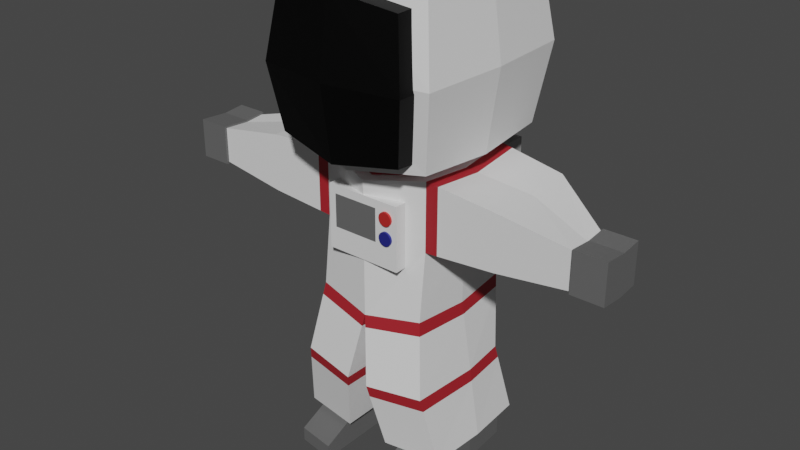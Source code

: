 # Source: astronauts.blend  (saved by Blender 3.0.42; exported with 4.5.12 LTS)
import bpy
from mathutils import Matrix  # noqa: F401  (used for matrix-valued properties, if any)

bpy.ops.wm.read_factory_settings(use_empty=True)
scene = bpy.context.scene
scene.name = 'Scene'

# ---- collections
col_collection = bpy.data.collections.new('Collection'); scene.collection.children.link(col_collection)

# ---- materials (node trees are filled in below, after node groups)
mat_white = bpy.data.materials.new('White')
mat_white.use_transparent_shadow = False
mat_black = bpy.data.materials.new('Black')
mat_black.use_transparent_shadow = False
mat_red_dark = bpy.data.materials.new('Red_dark')
mat_red_dark.use_transparent_shadow = False
mat_red = bpy.data.materials.new('Red')
mat_red.use_transparent_shadow = False
mat_blue = bpy.data.materials.new('Blue')
mat_blue.use_transparent_shadow = False
mat_grey = bpy.data.materials.new('Grey')
mat_grey.use_transparent_shadow = False
mat_metal = bpy.data.materials.new('Metal')
mat_metal.use_transparent_shadow = False

# ---- material node trees
mat_white.use_nodes = True; mat_white.node_tree.nodes.clear()
_N = mat_white.node_tree.nodes; _L = mat_white.node_tree.links
n0 = _N.new('ShaderNodeBsdfPrincipled'); n0.name = 'Principled BSDF'; n0.location = (10, 300)
n0.distribution = 'GGX'
n0.subsurface_method = 'RANDOM_WALK_SKIN'
n0.inputs[3].default_value = 1.45
n0.inputs[27].default_value = (0.0, 0.0, 0.0, 1.0)
n0.inputs[28].default_value = 1.0
n1 = _N.new('ShaderNodeOutputMaterial'); n1.name = 'Material Output'; n1.location = (300, 300)
_L.new(n0.outputs[0], n1.inputs[0])
n1.is_active_output = True
mat_black.use_nodes = True; mat_black.node_tree.nodes.clear()
_N = mat_black.node_tree.nodes; _L = mat_black.node_tree.links
n0 = _N.new('ShaderNodeBsdfPrincipled'); n0.name = 'Principled BSDF'; n0.location = (10, 300)
n0.distribution = 'GGX'
n0.subsurface_method = 'RANDOM_WALK_SKIN'
n0.inputs[0].default_value = (0.004242, 0.004242, 0.004242, 1.0)
n0.inputs[1].default_value = 0.8
n0.inputs[3].default_value = 1.45
n0.inputs[27].default_value = (0.0, 0.0, 0.0, 1.0)
n0.inputs[28].default_value = 1.0
n1 = _N.new('ShaderNodeOutputMaterial'); n1.name = 'Material Output'; n1.location = (300, 300)
_L.new(n0.outputs[0], n1.inputs[0])
n1.is_active_output = True
mat_red_dark.use_nodes = True; mat_red_dark.node_tree.nodes.clear()
_N = mat_red_dark.node_tree.nodes; _L = mat_red_dark.node_tree.links
n0 = _N.new('ShaderNodeBsdfPrincipled'); n0.name = 'Principled BSDF'; n0.location = (10, 300)
n0.distribution = 'GGX'
n0.subsurface_method = 'RANDOM_WALK_SKIN'
n0.inputs[0].default_value = (0.3757, 0.01671, 0.02445, 1.0)
n0.inputs[3].default_value = 1.45
n0.inputs[27].default_value = (0.0, 0.0, 0.0, 1.0)
n0.inputs[28].default_value = 1.0
n1 = _N.new('ShaderNodeOutputMaterial'); n1.name = 'Material Output'; n1.location = (300, 300)
_L.new(n0.outputs[0], n1.inputs[0])
n1.is_active_output = True
mat_red.use_nodes = True; mat_red.node_tree.nodes.clear()
_N = mat_red.node_tree.nodes; _L = mat_red.node_tree.links
n0 = _N.new('ShaderNodeBsdfPrincipled'); n0.name = 'Principled BSDF'; n0.location = (10, 300)
n0.distribution = 'GGX'
n0.subsurface_method = 'RANDOM_WALK_SKIN'
n0.inputs[0].default_value = (0.8, 0.04285, 0.03879, 1.0)
n0.inputs[1].default_value = 0.5
n0.inputs[3].default_value = 1.45
n0.inputs[27].default_value = (0.0, 0.0, 0.0, 1.0)
n0.inputs[28].default_value = 1.0
n1 = _N.new('ShaderNodeOutputMaterial'); n1.name = 'Material Output'; n1.location = (300, 300)
_L.new(n0.outputs[0], n1.inputs[0])
n1.is_active_output = True
mat_blue.use_nodes = True; mat_blue.node_tree.nodes.clear()
_N = mat_blue.node_tree.nodes; _L = mat_blue.node_tree.links
n0 = _N.new('ShaderNodeBsdfPrincipled'); n0.name = 'Principled BSDF'; n0.location = (10, 300)
n0.distribution = 'GGX'
n0.subsurface_method = 'RANDOM_WALK_SKIN'
n0.inputs[0].default_value = (0.03181, 0.03882, 0.3424, 1.0)
n0.inputs[1].default_value = 0.5
n0.inputs[3].default_value = 1.45
n0.inputs[27].default_value = (0.0, 0.0, 0.0, 1.0)
n0.inputs[28].default_value = 1.0
n1 = _N.new('ShaderNodeOutputMaterial'); n1.name = 'Material Output'; n1.location = (300, 300)
_L.new(n0.outputs[0], n1.inputs[0])
n1.is_active_output = True
mat_grey.use_nodes = True; mat_grey.node_tree.nodes.clear()
_N = mat_grey.node_tree.nodes; _L = mat_grey.node_tree.links
n0 = _N.new('ShaderNodeBsdfPrincipled'); n0.name = 'Principled BSDF'; n0.location = (10, 300)
n0.distribution = 'GGX'
n0.subsurface_method = 'RANDOM_WALK_SKIN'
n0.inputs[0].default_value = (0.1237, 0.1237, 0.1237, 1.0)
n0.inputs[3].default_value = 1.45
n0.inputs[27].default_value = (0.0, 0.0, 0.0, 1.0)
n0.inputs[28].default_value = 1.0
n1 = _N.new('ShaderNodeOutputMaterial'); n1.name = 'Material Output'; n1.location = (300, 300)
_L.new(n0.outputs[0], n1.inputs[0])
n1.is_active_output = True
mat_metal.use_nodes = True; mat_metal.node_tree.nodes.clear()
_N = mat_metal.node_tree.nodes; _L = mat_metal.node_tree.links
n0 = _N.new('ShaderNodeBsdfPrincipled'); n0.name = 'Principled BSDF'; n0.location = (10, 300)
n0.distribution = 'GGX'
n0.subsurface_method = 'RANDOM_WALK_SKIN'
n0.inputs[0].default_value = (0.3264, 0.3264, 0.3264, 1.0)
n0.inputs[3].default_value = 1.45
n0.inputs[27].default_value = (0.0, 0.0, 0.0, 1.0)
n0.inputs[28].default_value = 1.0
n1 = _N.new('ShaderNodeOutputMaterial'); n1.name = 'Material Output'; n1.location = (300, 300)
_L.new(n0.outputs[0], n1.inputs[0])
n1.is_active_output = True

# ---- world
world_world = bpy.data.worlds.new('World'); scene.world = world_world
world_world.use_nodes = True; world_world.node_tree.nodes.clear()
_N = world_world.node_tree.nodes; _L = world_world.node_tree.links
n0 = _N.new('ShaderNodeOutputWorld'); n0.name = 'World Output'; n0.location = (300, 300)
n1 = _N.new('ShaderNodeBackground'); n1.name = 'Background'; n1.location = (10, 300)
n1.inputs[0].default_value = (0.05088, 0.05088, 0.05088, 1.0)
_L.new(n1.outputs[0], n0.inputs[0])
n0.is_active_output = True
world_world.color = (0.05088, 0.05088, 0.05088)
world_world.use_sun_shadow = False
world_world.sun_shadow_jitter_overblur = 0.0

# ---- meshes
me_cube = bpy.data.meshes.new('Cube')
me_cube.from_pydata([(-1.0, -1.0, 5.369), (-1.0, -1.0, 7.369), (-1.0, 1.0, 5.369), (-1.0, 1.0, 7.369), (1.0, -1.0, 5.369), (1.0, -1.0, 7.369), (1.0, 1.0, 5.369), (1.0, 1.0, 7.369), (0.0, 1.157, 5.212), (0.0, 1.157, 7.526), (0.0, -1.157, 5.212), (0.0, -1.157, 7.526), (-1.145, -1.145, 6.369), (-1.145, 1.145, 6.369), (1.145, 1.145, 6.369), (1.145, -1.145, 6.369), (0.0, -1.324, 6.369), (0.0, 1.324, 6.369), (-1.059, 0.0, 5.31), (-1.059, 0.0, 7.428), (1.059, 0.0, 5.31), (1.059, 0.0, 7.428), (0.0, 0.0, 7.594), (0.0, 0.0, 5.144), (1.212, 0.0, 6.369), (-1.212, 0.0, 6.369), (-1.199, -0.6908, 5.228), (-1.199, -0.6908, 7.626), (-1.199, 1.708, 5.228), (-1.199, 1.708, 7.626), (1.199, -0.6908, 5.228), (1.199, -0.6908, 7.626), (1.199, 1.708, 5.228), (1.199, 1.708, 7.626), (0.0, 1.896, 5.04), (0.0, 1.896, 7.814), (0.0, -0.8787, 5.04), (0.0, -0.8787, 7.814), (-1.373, -0.8642, 6.427), (-1.373, 1.881, 6.427), (1.373, 1.881, 6.427), (1.373, -0.8642, 6.427), (0.0, -1.079, 6.427), (0.0, 2.096, 6.427), (-1.27, 0.5084, 5.157), (-1.27, 0.5084, 7.697), (1.27, 0.5084, 5.157), (1.27, 0.5084, 7.697), (0.0, 0.5084, 7.896), (0.0, 0.5084, 4.958), (1.454, 0.5084, 6.427), (-1.454, 0.5084, 6.427), (1.174, 0.5084, 0.5244), (-0.9503, 0.5084, 4.869), (-0.8955, -0.2849, 4.926), (0.0, 1.57, 4.776), (-0.8955, 1.429, 4.926), (0.9503, 0.5084, 4.869), (0.8955, 1.429, 4.926), (0.0, -0.553, 4.776), (0.8955, -0.3019, 4.926), (-0.9503, 0.5084, 2.732), (-0.8955, -0.4118, 2.788), (0.0, 1.57, 2.639), (-0.8955, 1.429, 2.788), (0.9503, 0.5084, 2.732), (0.8955, 1.429, 2.788), (0.0, -0.553, 2.639), (0.8955, -0.4118, 2.788), (0.0, 0.5084, 2.585), (1.126, 1.305, 0.5244), (0.5105, -0.3851, 0.5244), (1.126, -0.2881, 0.5244), (0.5105, 1.402, 0.5244), (0.5105, 0.5084, 0.5244), (-1.155, 0.5084, 0.5244), (-1.108, -0.2881, 0.5244), (-0.4923, 1.402, 0.5244), (-1.108, 1.305, 0.5244), (-0.4923, -0.3851, 0.5244), (-0.4923, 0.5084, 0.5244), (0.0, 1.57, 3.708), (0.8955, 1.429, 3.857), (0.9503, 0.5084, 3.8), (0.8955, -0.3019, 3.857), (-0.9503, 0.5084, 3.8), (-0.8955, -0.2849, 3.857), (-0.8955, 1.429, 3.857), (0.0, -0.553, 3.708), (3.181, 0.04993, 4.655), (3.181, 0.3527, 4.685), (3.181, -0.3019, 4.685), (3.181, 0.04993, 4.083), (3.181, 0.3527, 4.113), (3.181, -0.3019, 4.113), (-3.016, 0.1417, 4.633), (-3.016, -0.2849, 4.663), (-3.016, 0.4547, 4.663), (-3.016, -0.2849, 4.102), (-3.016, 0.1417, 4.072), (-3.016, 0.4547, 4.102), (-1.95, -0.2849, 4.842), (-1.95, -0.2849, 3.936), (-1.95, 0.9688, 3.936), (-1.95, 0.9688, 4.842), (-1.996, 0.5084, 3.888), (-1.996, 0.5084, 4.793), (2.023, -0.3019, 4.823), (2.067, 0.5084, 4.777), (2.023, 1.258, 4.823), (2.023, 1.258, 3.953), (2.067, 0.5084, 3.907), (2.023, -0.3019, 3.953), (-0.7267, 1.377, 2.98), (-0.7267, 1.377, 4.731), (-0.5635, 2.188, 3.143), (-0.5635, 2.188, 4.568), (0.7267, 1.377, 2.98), (0.7267, 1.377, 4.731), (0.5635, 2.188, 3.143), (0.5635, 2.188, 4.568), (-1.125, 0.5084, 1.628), (-1.07, -0.6168, 1.656), (-0.1744, 0.5084, 1.555), (-0.1744, 1.365, 1.582), (-1.07, 1.224, 1.656), (-0.1744, -0.7579, 1.582), (1.134, 0.5084, 1.628), (1.079, 1.224, 1.656), (0.1835, 1.365, 1.582), (0.1835, 0.5084, 1.555), (0.1835, -0.7579, 1.582), (1.079, -0.6168, 1.656), (0.5876, 2.116, 4.437), (0.5876, 2.116, 5.638), (0.5954, 2.115, 4.437), (0.5954, 2.115, 5.638), (0.6029, 2.113, 4.437), (0.6029, 2.113, 5.638), (0.6098, 2.109, 4.437), (0.6098, 2.109, 5.638), (0.6158, 2.105, 4.437), (0.6158, 2.105, 5.638), (0.6208, 2.098, 4.437), (0.6208, 2.098, 5.638), (0.6245, 2.092, 4.437), (0.6245, 2.092, 5.638), (0.6268, 2.084, 4.437), (0.6268, 2.084, 5.638), (0.6276, 2.076, 4.437), (0.6276, 2.076, 5.638), (0.6268, 2.068, 4.437), (0.6268, 2.068, 5.638), (0.6245, 2.061, 4.437), (0.6245, 2.061, 5.638), (0.6208, 2.054, 4.437), (0.6208, 2.054, 5.638), (0.6158, 2.048, 4.437), (0.6158, 2.048, 5.638), (0.6098, 2.043, 4.437), (0.6098, 2.043, 5.638), (0.6029, 2.039, 4.437), (0.6029, 2.039, 5.638), (0.5954, 2.037, 4.437), (0.5954, 2.037, 5.638), (0.5876, 2.036, 4.437), (0.5876, 2.036, 5.638), (0.5798, 2.037, 4.437), (0.5798, 2.037, 5.638), (0.5722, 2.039, 4.437), (0.5722, 2.039, 5.638), (0.5653, 2.043, 4.437), (0.5653, 2.043, 5.638), (0.5593, 2.048, 4.437), (0.5593, 2.048, 5.638), (0.5543, 2.054, 4.437), (0.5543, 2.054, 5.638), (0.5506, 2.061, 4.437), (0.5506, 2.061, 5.638), (0.5483, 2.068, 4.437), (0.5483, 2.068, 5.638), (0.5476, 2.076, 4.437), (0.5476, 2.076, 5.638), (0.5483, 2.084, 4.437), (0.5483, 2.084, 5.638), (0.5506, 2.092, 4.437), (0.5506, 2.092, 5.638), (0.5543, 2.098, 4.437), (0.5543, 2.098, 5.638), (0.5593, 2.105, 4.437), (0.5593, 2.105, 5.638), (0.5653, 2.109, 4.437), (0.5653, 2.109, 5.638), (0.5722, 2.113, 4.437), (0.5722, 2.113, 5.638), (0.5798, 2.115, 4.437), (0.5798, 2.115, 5.638), (0.4315, 2.116, 4.437), (0.4315, 2.116, 5.419), (0.4393, 2.115, 4.437), (0.4393, 2.115, 5.419), (0.4468, 2.113, 4.437), (0.4468, 2.113, 5.419), (0.4537, 2.109, 4.437), (0.4537, 2.109, 5.419), (0.4598, 2.105, 4.437), (0.4598, 2.105, 5.419), (0.4647, 2.098, 4.437), (0.4647, 2.098, 5.419), (0.4684, 2.092, 4.437), (0.4684, 2.092, 5.419), (0.4707, 2.084, 4.437), (0.4707, 2.084, 5.419), (0.4715, 2.076, 4.437), (0.4715, 2.076, 5.419), (0.4707, 2.068, 4.437), (0.4707, 2.068, 5.419), (0.4684, 2.061, 4.437), (0.4684, 2.061, 5.419), (0.4647, 2.054, 4.437), (0.4647, 2.054, 5.419), (0.4598, 2.048, 4.437), (0.4598, 2.048, 5.419), (0.4537, 2.043, 4.437), (0.4537, 2.043, 5.419), (0.4468, 2.039, 4.437), (0.4468, 2.039, 5.419), (0.4393, 2.037, 4.437), (0.4393, 2.037, 5.419), (0.4315, 2.036, 4.437), (0.4315, 2.036, 5.419), (0.4237, 2.037, 4.437), (0.4237, 2.037, 5.419), (0.4162, 2.039, 4.437), (0.4162, 2.039, 5.419), (0.4093, 2.043, 4.437), (0.4093, 2.043, 5.419), (0.4032, 2.048, 4.437), (0.4032, 2.048, 5.419), (0.3982, 2.054, 4.437), (0.3982, 2.054, 5.419), (0.3945, 2.061, 4.437), (0.3945, 2.061, 5.419), (0.3922, 2.068, 4.437), (0.3922, 2.068, 5.419), (0.3915, 2.076, 4.437), (0.3915, 2.076, 5.419), (0.3922, 2.084, 4.437), (0.3922, 2.084, 5.419), (0.3945, 2.092, 4.437), (0.3945, 2.092, 5.419), (0.3982, 2.098, 4.437), (0.3982, 2.098, 5.419), (0.4032, 2.105, 4.437), (0.4032, 2.105, 5.419), (0.4093, 2.109, 4.437), (0.4093, 2.109, 5.419), (0.4162, 2.113, 4.437), (0.4162, 2.113, 5.419), (0.4237, 2.115, 4.437), (0.4237, 2.115, 5.419), (-0.5591, 1.947, 4.731), (-0.5591, 2.113, 4.731), (-0.2998, 1.947, 4.731), (-0.2998, 2.113, 4.731), (-0.5591, 1.947, 4.823), (-0.5591, 2.113, 4.823), (-0.2998, 2.113, 4.823), (-0.2998, 1.947, 4.823), (-0.7267, 2.188, 4.731), (-0.7267, 2.188, 2.98), (0.7267, 2.188, 2.98), (0.7267, 2.188, 4.731), (-0.4324, 2.271, 3.737), (-0.4324, 2.271, 3.28), (0.4324, 2.271, 3.28), (0.4324, 2.271, 3.737), (-0.5635, 2.271, 4.568), (-0.5635, 2.271, 3.143), (0.5635, 2.271, 3.143), (0.5635, 2.271, 4.568), (-0.4324, 2.346, 3.737), (-0.4324, 2.346, 3.28), (0.4324, 2.346, 3.28), (0.4324, 2.346, 3.737), (-0.7875, 0.5135, 4.87), (-0.7421, -0.1439, 4.917), (2.553e-09, 1.393, 4.793), (-0.7421, 1.276, 4.917), (0.7875, 0.5135, 4.87), (0.7421, 1.276, 4.917), (2.553e-09, -0.366, 4.793), (0.7421, -0.158, 4.917), (-0.7875, 0.5135, 5.37), (-0.7421, -0.1439, 5.417), (2.553e-09, 1.393, 5.293), (-0.7421, 1.276, 5.417), (0.7875, 0.5135, 5.37), (0.7421, 1.276, 5.417), (2.553e-09, -0.366, 5.293), (0.7421, -0.158, 5.417), (1.146, 0.5084, 4.853), (1.093, 1.399, 4.908), (1.146, 0.5084, 3.819), (1.093, -0.3019, 4.908), (1.093, 1.399, 3.874), (1.093, -0.3019, 3.874), (-1.08, -0.2849, 3.871), (-1.08, 1.348, 4.911), (-1.133, 0.5084, 3.816), (-1.08, -0.2849, 4.911), (-1.08, 1.348, 3.871), (-1.133, 0.5084, 4.856), (-0.9261, -0.4477, 2.59), (-0.03052, 1.534, 2.454), (-0.03052, -0.5889, 2.454), (-0.9809, 0.5084, 2.538), (-0.03052, 0.5084, 2.405), (-0.9261, 1.393, 2.59), (0.9277, 1.393, 2.59), (0.03212, 0.5084, 2.405), (0.9277, -0.4477, 2.59), (0.9825, 0.5084, 2.538), (0.03212, 1.534, 2.454), (0.03212, -0.5889, 2.454), (1.166, 0.5084, 1.435), (0.2157, 1.401, 1.397), (0.2157, -0.7221, 1.397), (1.111, 1.26, 1.458), (0.2157, 0.5084, 1.374), (1.111, -0.5809, 1.458), (-1.155, 0.5084, 1.435), (-0.2049, 0.5084, 1.374), (-1.1, 1.26, 1.458), (-1.1, -0.5809, 1.458), (-0.2049, 1.401, 1.397), (-0.2049, -0.7221, 1.397), (-0.4975, -0.5713, 3.911), (-0.4975, -0.5713, 4.432), (-0.6071, -0.1517, 3.558), (-0.6071, -0.1517, 4.562), (0.2335, -0.5713, 3.911), (0.2335, -0.5713, 4.432), (0.6071, -0.1517, 3.558), (0.6071, -0.1517, 4.562), (-0.6071, -0.5713, 3.558), (-0.6071, -0.5713, 4.562), (0.6071, -0.5713, 4.562), (0.6071, -0.5713, 3.558), (-0.4975, -0.5665, 3.911), (-0.4975, -0.5665, 4.432), (0.2335, -0.5665, 4.432), (0.2335, -0.5665, 3.911), (0.4225, -0.391, 4.437), (0.4225, -0.6037, 4.437), (0.4433, -0.391, 4.435), (0.4433, -0.6037, 4.435), (0.4632, -0.391, 4.429), (0.4632, -0.6037, 4.429), (0.4816, -0.391, 4.419), (0.4816, -0.6037, 4.419), (0.4977, -0.391, 4.406), (0.4977, -0.6037, 4.406), (0.5109, -0.391, 4.39), (0.5109, -0.6037, 4.39), (0.5208, -0.391, 4.371), (0.5208, -0.6037, 4.371), (0.5268, -0.391, 4.351), (0.5268, -0.6037, 4.351), (0.5289, -0.391, 4.33), (0.5289, -0.6037, 4.33), (0.5268, -0.391, 4.31), (0.5268, -0.6037, 4.31), (0.5208, -0.391, 4.29), (0.5208, -0.6037, 4.29), (0.5109, -0.391, 4.271), (0.5109, -0.6037, 4.271), (0.4977, -0.391, 4.255), (0.4977, -0.6037, 4.255), (0.4816, -0.391, 4.242), (0.4816, -0.6037, 4.242), (0.4632, -0.391, 4.232), (0.4632, -0.6037, 4.232), (0.4433, -0.391, 4.226), (0.4433, -0.6037, 4.226), (0.4225, -0.391, 4.224), (0.4225, -0.6037, 4.224), (0.4018, -0.391, 4.226), (0.4018, -0.6037, 4.226), (0.3818, -0.391, 4.232), (0.3818, -0.6037, 4.232), (0.3634, -0.391, 4.242), (0.3634, -0.6037, 4.242), (0.3473, -0.391, 4.255), (0.3473, -0.6037, 4.255), (0.3341, -0.391, 4.271), (0.3341, -0.6037, 4.271), (0.3243, -0.391, 4.29), (0.3243, -0.6037, 4.29), (0.3182, -0.391, 4.31), (0.3182, -0.6037, 4.31), (0.3162, -0.391, 4.33), (0.3162, -0.6037, 4.33), (0.3182, -0.391, 4.351), (0.3182, -0.6037, 4.351), (0.3243, -0.391, 4.371), (0.3243, -0.6037, 4.371), (0.3341, -0.391, 4.39), (0.3341, -0.6037, 4.39), (0.3473, -0.391, 4.406), (0.3473, -0.6037, 4.406), (0.3634, -0.391, 4.419), (0.3634, -0.6037, 4.419), (0.3818, -0.391, 4.429), (0.3818, -0.6037, 4.429), (0.4018, -0.391, 4.435), (0.4018, -0.6037, 4.435), (0.4225, -0.391, 4.134), (0.4225, -0.6037, 4.134), (0.4433, -0.391, 4.132), (0.4433, -0.6037, 4.132), (0.4632, -0.391, 4.125), (0.4632, -0.6037, 4.125), (0.4816, -0.391, 4.116), (0.4816, -0.6037, 4.116), (0.4977, -0.391, 4.102), (0.4977, -0.6037, 4.102), (0.5109, -0.391, 4.086), (0.5109, -0.6037, 4.086), (0.5208, -0.391, 4.068), (0.5208, -0.6037, 4.068), (0.5268, -0.391, 4.048), (0.5268, -0.6037, 4.048), (0.5289, -0.391, 4.027), (0.5289, -0.6037, 4.027), (0.5268, -0.391, 4.006), (0.5268, -0.6037, 4.006), (0.5208, -0.391, 3.987), (0.5208, -0.6037, 3.987), (0.5109, -0.391, 3.968), (0.5109, -0.6037, 3.968), (0.4977, -0.391, 3.952), (0.4977, -0.6037, 3.952), (0.4816, -0.391, 3.939), (0.4816, -0.6037, 3.939), (0.4632, -0.391, 3.929), (0.4632, -0.6037, 3.929), (0.4433, -0.391, 3.923), (0.4433, -0.6037, 3.923), (0.4225, -0.391, 3.921), (0.4225, -0.6037, 3.921), (0.4018, -0.391, 3.923), (0.4018, -0.6037, 3.923), (0.3818, -0.391, 3.929), (0.3818, -0.6037, 3.929), (0.3634, -0.391, 3.939), (0.3634, -0.6037, 3.939), (0.3473, -0.391, 3.952), (0.3473, -0.6037, 3.952), (0.3341, -0.391, 3.968), (0.3341, -0.6037, 3.968), (0.3243, -0.391, 3.987), (0.3243, -0.6037, 3.987), (0.3182, -0.391, 4.006), (0.3182, -0.6037, 4.006), (0.3162, -0.391, 4.027), (0.3162, -0.6037, 4.027), (0.3182, -0.391, 4.048), (0.3182, -0.6037, 4.048), (0.3243, -0.391, 4.068), (0.3243, -0.6037, 4.068), (0.3341, -0.391, 4.086), (0.3341, -0.6037, 4.086), (0.3473, -0.391, 4.102), (0.3473, -0.6037, 4.102), (0.3634, -0.391, 4.116), (0.3634, -0.6037, 4.116), (0.3818, -0.391, 4.125), (0.3818, -0.6037, 4.125), (0.4018, -0.391, 4.132), (0.4018, -0.6037, 4.132), (1.317, 0.5084, 0.5244), (1.263, 1.429, 0.5244), (0.3671, -0.553, 0.5244), (1.263, -0.4118, 0.5244), (0.3671, 1.57, 0.5244), (0.3671, 0.5084, 0.5244), (-1.299, 0.5084, 0.5244), (-1.244, -0.4118, 0.5244), (-0.3488, 1.57, 0.5244), (-1.244, 1.429, 0.5244), (-0.3488, -0.553, 0.5244), (-0.3488, 0.5084, 0.5244), (1.174, 0.5084, 0.4583), (0.5105, 0.5084, 0.4583), (-0.4923, 0.5084, 0.4583), (-1.155, 0.5084, 0.4583), (1.126, 1.305, 0.4583), (0.5105, -0.3851, 0.4583), (1.126, -0.2881, 0.4583), (0.5105, 1.402, 0.4583), (-1.108, -0.2881, 0.4583), (-0.4923, 1.402, 0.4583), (-1.108, 1.305, 0.4583), (-0.4923, -0.3851, 0.4583), (1.174, 0.5084, 1.49e-06), (0.5105, 0.5084, 1.49e-06), (-0.4923, 0.5084, 1.49e-06), (-1.155, 0.5084, 1.49e-06), (1.126, 1.305, 1.49e-06), (0.5105, -0.3851, 1.49e-06), (1.126, -0.2881, 1.49e-06), (0.5105, 1.402, 1.49e-06), (-1.108, -0.2881, 1.49e-06), (-0.4923, 1.402, 1.49e-06), (-1.108, 1.305, 1.49e-06), (-0.4923, -0.3851, 1.49e-06), (0.5105, -0.9043, 0.2286), (1.126, -0.8073, 0.2286), (-1.108, -0.8073, 0.2286), (-0.4923, -0.9043, 0.2286), (0.5105, -0.9043, 1.49e-06), (1.126, -0.8073, 1.49e-06), (-1.108, -0.8073, 1.49e-06), (-0.4923, -0.9043, 1.49e-06), (3.181, 0.05156, 4.682), (3.181, 0.3846, 4.715), (3.181, -0.3355, 4.715), (3.181, 0.05156, 4.052), (3.181, 0.3846, 4.086), (3.181, -0.3355, 4.086), (-3.016, 0.1455, 4.659), (-3.016, -0.3238, 4.692), (-3.016, 0.4898, 4.692), (-3.016, -0.3238, 4.075), (-3.016, 0.1455, 4.042), (-3.016, 0.4898, 4.075), (3.681, 0.05156, 4.682), (3.681, 0.3846, 4.715), (3.681, -0.3355, 4.715), (3.681, 0.05156, 4.052), (3.681, 0.3846, 4.086), (3.681, -0.3355, 4.086), (-3.516, 0.1455, 4.659), (-3.516, -0.3238, 4.692), (-3.516, 0.4898, 4.692), (-3.516, -0.3238, 4.075), (-3.516, 0.1455, 4.042), (-3.516, 0.4898, 4.075)], [], [(25, 19, 3, 13), (17, 9, 7, 14), (24, 21, 5, 15), (16, 11, 1, 12), (23, 20, 4, 10), (22, 19, 1, 11), (21, 22, 11, 5), (18, 23, 10, 0), (15, 5, 11, 16), (13, 3, 9, 17), (2, 13, 17, 8), (4, 15, 16, 10), (10, 16, 12, 0), (20, 24, 15, 4), (8, 17, 14, 6), (18, 25, 13, 2), (0, 12, 25, 18), (6, 14, 24, 20), (2, 8, 23, 18), (7, 9, 22, 21), (9, 3, 19, 22), (8, 6, 20, 23), (14, 7, 21, 24), (12, 1, 19, 25), (51, 45, 29, 39), (43, 35, 33, 40), (50, 47, 31, 41), (42, 37, 27, 38), (49, 46, 30, 36), (48, 45, 27, 37), (47, 48, 37, 31), (44, 49, 36, 26), (41, 31, 37, 42), (39, 29, 35, 43), (28, 39, 43, 34), (30, 41, 42, 36), (36, 42, 38, 26), (46, 50, 41, 30), (34, 43, 40, 32), (44, 51, 39, 28), (26, 38, 51, 44), (32, 40, 50, 46), (28, 34, 49, 44), (33, 35, 48, 47), (35, 29, 45, 48), (34, 32, 46, 49), (40, 33, 47, 50), (38, 27, 45, 51), (86, 85, 61, 62), (82, 83, 65, 66), (81, 82, 66, 63), (83, 84, 68, 65), (329, 326, 485, 486), (335, 332, 492, 489), (334, 331, 487, 488), (328, 325, 481, 482), (85, 87, 64, 61), (88, 86, 62, 67), (84, 88, 67, 68), (87, 81, 63, 64), (74, 73, 500, 494), (79, 76, 501, 504), (330, 327, 483, 484), (325, 330, 484, 481), (327, 329, 486, 483), (326, 328, 482, 485), (72, 71, 498, 499), (77, 80, 495, 502), (331, 333, 490, 487), (336, 334, 488, 491), (333, 335, 489, 490), (332, 336, 491, 492), (56, 55, 81, 87), (60, 59, 88, 84), (59, 54, 86, 88), (104, 103, 100, 97), (109, 108, 89, 90), (55, 58, 82, 81), (108, 107, 91, 89), (102, 101, 96, 98), (89, 91, 527, 525), (93, 90, 526, 529), (111, 110, 93, 92), (107, 112, 94, 91), (112, 111, 92, 94), (110, 109, 90, 93), (96, 95, 531, 532), (98, 96, 532, 534), (105, 102, 98, 99), (103, 105, 99, 100), (101, 106, 95, 96), (106, 104, 97, 95), (312, 308, 104, 106), (310, 312, 106, 101), (311, 309, 105, 103), (309, 307, 102, 105), (307, 310, 101, 102), (308, 311, 103, 104), (305, 302, 109, 110), (306, 303, 111, 112), (304, 306, 112, 107), (303, 305, 110, 111), (301, 304, 107, 108), (302, 301, 108, 109), (113, 114, 269, 270), (116, 120, 280, 277), (271, 272, 118, 117), (117, 118, 114, 113), (270, 271, 117, 113), (272, 269, 114, 118), (317, 315, 126, 123), (318, 314, 124, 125), (315, 313, 122, 126), (316, 318, 125, 121), (313, 316, 121, 122), (314, 317, 123, 124), (323, 319, 128, 129), (324, 320, 130, 131), (322, 321, 132, 127), (321, 324, 131, 132), (319, 322, 127, 128), (320, 323, 129, 130), (133, 134, 136, 135), (135, 136, 138, 137), (137, 138, 140, 139), (139, 140, 142, 141), (141, 142, 144, 143), (143, 144, 146, 145), (145, 146, 148, 147), (147, 148, 150, 149), (149, 150, 152, 151), (151, 152, 154, 153), (153, 154, 156, 155), (155, 156, 158, 157), (157, 158, 160, 159), (159, 160, 162, 161), (161, 162, 164, 163), (163, 164, 166, 165), (165, 166, 168, 167), (167, 168, 170, 169), (169, 170, 172, 171), (171, 172, 174, 173), (173, 174, 176, 175), (175, 176, 178, 177), (177, 178, 180, 179), (179, 180, 182, 181), (181, 182, 184, 183), (183, 184, 186, 185), (185, 186, 188, 187), (187, 188, 190, 189), (189, 190, 192, 191), (191, 192, 194, 193), (136, 134, 196, 194, 192, 190, 188, 186, 184, 182, 180, 178, 176, 174, 172, 170, 168, 166, 164, 162, 160, 158, 156, 154, 152, 150, 148, 146, 144, 142, 140, 138), (193, 194, 196, 195), (195, 196, 134, 133), (133, 135, 137, 139, 141, 143, 145, 147, 149, 151, 153, 155, 157, 159, 161, 163, 165, 167, 169, 171, 173, 175, 177, 179, 181, 183, 185, 187, 189, 191, 193, 195), (197, 198, 200, 199), (199, 200, 202, 201), (201, 202, 204, 203), (203, 204, 206, 205), (205, 206, 208, 207), (207, 208, 210, 209), (209, 210, 212, 211), (211, 212, 214, 213), (213, 214, 216, 215), (215, 216, 218, 217), (217, 218, 220, 219), (219, 220, 222, 221), (221, 222, 224, 223), (223, 224, 226, 225), (225, 226, 228, 227), (227, 228, 230, 229), (229, 230, 232, 231), (231, 232, 234, 233), (233, 234, 236, 235), (235, 236, 238, 237), (237, 238, 240, 239), (239, 240, 242, 241), (241, 242, 244, 243), (243, 244, 246, 245), (245, 246, 248, 247), (247, 248, 250, 249), (249, 250, 252, 251), (251, 252, 254, 253), (253, 254, 256, 255), (255, 256, 258, 257), (200, 198, 260, 258, 256, 254, 252, 250, 248, 246, 244, 242, 240, 238, 236, 234, 232, 230, 228, 226, 224, 222, 220, 218, 216, 214, 212, 210, 208, 206, 204, 202), (257, 258, 260, 259), (259, 260, 198, 197), (197, 199, 201, 203, 205, 207, 209, 211, 213, 215, 217, 219, 221, 223, 225, 227, 229, 231, 233, 235, 237, 239, 241, 243, 245, 247, 249, 251, 253, 255, 257, 259), (264, 263, 261, 262), (267, 266, 265, 268), (263, 264, 267, 268), (262, 261, 265, 266), (261, 263, 268, 265), (264, 262, 266, 267), (116, 115, 270, 269), (115, 119, 271, 270), (120, 116, 269, 272), (119, 120, 272, 271), (276, 275, 283, 284), (115, 116, 277, 278), (120, 119, 279, 280), (119, 115, 278, 279), (273, 274, 278, 277), (274, 275, 279, 278), (276, 273, 277, 280), (275, 276, 280, 279), (282, 281, 284, 283), (275, 274, 282, 283), (273, 276, 284, 281), (274, 273, 281, 282), (59, 60, 292, 291), (55, 56, 288, 287), (60, 57, 289, 292), (58, 55, 287, 290), (57, 58, 290, 289), (53, 54, 286, 285), (56, 53, 285, 288), (54, 59, 291, 286), (285, 286, 294, 293), (292, 289, 297, 300), (286, 291, 299, 294), (291, 292, 300, 299), (287, 288, 296, 295), (288, 285, 293, 296), (290, 287, 295, 298), (289, 290, 298, 297), (58, 57, 301, 302), (57, 60, 304, 301), (83, 82, 305, 303), (60, 84, 306, 304), (84, 83, 303, 306), (82, 58, 302, 305), (56, 87, 311, 308), (86, 54, 310, 307), (85, 86, 307, 309), (87, 85, 309, 311), (54, 53, 312, 310), (53, 56, 308, 312), (63, 69, 317, 314), (62, 61, 316, 313), (61, 64, 318, 316), (67, 62, 313, 315), (64, 63, 314, 318), (69, 67, 315, 317), (69, 63, 323, 320), (66, 65, 322, 319), (68, 67, 324, 321), (65, 68, 321, 322), (67, 69, 320, 324), (63, 66, 319, 323), (129, 128, 328, 326), (131, 130, 329, 327), (127, 132, 330, 325), (132, 131, 327, 330), (128, 127, 325, 328), (130, 129, 326, 329), (123, 126, 336, 332), (125, 124, 335, 333), (126, 122, 334, 336), (121, 125, 333, 331), (122, 121, 331, 334), (124, 123, 332, 335), (345, 346, 340, 339), (339, 340, 344, 343), (343, 344, 347, 348), (342, 338, 350, 351), (339, 343, 348, 345), (344, 340, 346, 347), (337, 338, 346, 345), (342, 341, 348, 347), (341, 337, 345, 348), (338, 342, 347, 346), (352, 351, 350, 349), (341, 342, 351, 352), (337, 341, 352, 349), (338, 337, 349, 350), (353, 354, 356, 355), (355, 356, 358, 357), (357, 358, 360, 359), (359, 360, 362, 361), (361, 362, 364, 363), (363, 364, 366, 365), (365, 366, 368, 367), (367, 368, 370, 369), (369, 370, 372, 371), (371, 372, 374, 373), (373, 374, 376, 375), (375, 376, 378, 377), (377, 378, 380, 379), (379, 380, 382, 381), (381, 382, 384, 383), (383, 384, 386, 385), (385, 386, 388, 387), (387, 388, 390, 389), (389, 390, 392, 391), (391, 392, 394, 393), (393, 394, 396, 395), (395, 396, 398, 397), (397, 398, 400, 399), (399, 400, 402, 401), (401, 402, 404, 403), (403, 404, 406, 405), (405, 406, 408, 407), (407, 408, 410, 409), (409, 410, 412, 411), (411, 412, 414, 413), (356, 354, 416, 414, 412, 410, 408, 406, 404, 402, 400, 398, 396, 394, 392, 390, 388, 386, 384, 382, 380, 378, 376, 374, 372, 370, 368, 366, 364, 362, 360, 358), (413, 414, 416, 415), (415, 416, 354, 353), (353, 355, 357, 359, 361, 363, 365, 367, 369, 371, 373, 375, 377, 379, 381, 383, 385, 387, 389, 391, 393, 395, 397, 399, 401, 403, 405, 407, 409, 411, 413, 415), (417, 418, 420, 419), (419, 420, 422, 421), (421, 422, 424, 423), (423, 424, 426, 425), (425, 426, 428, 427), (427, 428, 430, 429), (429, 430, 432, 431), (431, 432, 434, 433), (433, 434, 436, 435), (435, 436, 438, 437), (437, 438, 440, 439), (439, 440, 442, 441), (441, 442, 444, 443), (443, 444, 446, 445), (445, 446, 448, 447), (447, 448, 450, 449), (449, 450, 452, 451), (451, 452, 454, 453), (453, 454, 456, 455), (455, 456, 458, 457), (457, 458, 460, 459), (459, 460, 462, 461), (461, 462, 464, 463), (463, 464, 466, 465), (465, 466, 468, 467), (467, 468, 470, 469), (469, 470, 472, 471), (471, 472, 474, 473), (473, 474, 476, 475), (475, 476, 478, 477), (420, 418, 480, 478, 476, 474, 472, 470, 468, 466, 464, 462, 460, 458, 456, 454, 452, 450, 448, 446, 444, 442, 440, 438, 436, 434, 432, 430, 428, 426, 424, 422), (477, 478, 480, 479), (479, 480, 418, 417), (417, 419, 421, 423, 425, 427, 429, 431, 433, 435, 437, 439, 441, 443, 445, 447, 449, 451, 453, 455, 457, 459, 461, 463, 465, 467, 469, 471, 473, 475, 477, 479), (52, 70, 482, 481), (71, 72, 484, 483), (70, 73, 485, 482), (74, 71, 483, 486), (72, 52, 481, 484), (73, 74, 486, 485), (75, 76, 488, 487), (77, 78, 490, 489), (76, 79, 491, 488), (79, 80, 492, 491), (78, 75, 487, 490), (80, 77, 489, 492), (498, 494, 506, 510), (501, 496, 508, 513), (495, 504, 516, 507), (500, 497, 509, 512), (73, 70, 497, 500), (80, 79, 504, 495), (76, 75, 496, 501), (71, 74, 494, 498), (75, 78, 503, 496), (70, 52, 493, 497), (78, 77, 502, 503), (52, 72, 499, 493), (506, 505, 511, 510), (512, 509, 505, 506), (508, 507, 516, 513), (515, 514, 507, 508), (496, 503, 515, 508), (497, 493, 505, 509), (503, 502, 514, 515), (493, 499, 511, 505), (502, 495, 507, 514), (499, 498, 517, 518), (511, 499, 518, 522), (494, 500, 512, 506), (518, 517, 521, 522), (520, 519, 523, 524), (513, 516, 524, 523), (498, 510, 521, 517), (504, 501, 519, 520), (501, 513, 523, 519), (516, 504, 520, 524), (510, 511, 522, 521), (527, 530, 542, 539), (528, 529, 541, 540), (92, 93, 529, 528), (91, 94, 530, 527), (90, 89, 525, 526), (94, 92, 528, 530), (531, 533, 545, 543), (536, 535, 547, 548), (100, 99, 535, 536), (95, 97, 533, 531), (99, 98, 534, 535), (97, 100, 536, 533), (537, 539, 542, 540), (538, 537, 540, 541), (526, 525, 537, 538), (530, 528, 540, 542), (529, 526, 538, 541), (525, 527, 539, 537), (543, 545, 548, 547), (544, 543, 547, 546), (535, 534, 546, 547), (533, 536, 548, 545), (534, 532, 544, 546), (532, 531, 543, 544)])
me_cube.polygons.foreach_set('material_index', [0, 0, 1, 1, 1, 1, 1, 1, 1, 0, 0, 1, 1, 1, 0, 0, 1, 0, 0, 0, 0, 0, 0, 1, 0, 0, 0, 0, 0, 0, 0, 0, 0, 0, 0, 0, 0, 0, 0, 0, 0, 0, 0, 0, 0, 0, 0, 0, 0, 0, 0, 0, 0, 0, 0, 0, 0, 0, 0, 0, 5, 5, 0, 0, 0, 0, 5, 5, 0, 0, 0, 0, 0, 0, 0, 0, 0, 0, 0, 0, 5, 5, 0, 0, 0, 0, 5, 5, 0, 0, 0, 0, 0, 0, 0, 0, 0, 0, 0, 0, 0, 0, 0, 0, 6, 6, 6, 6, 6, 6, 0, 0, 0, 0, 0, 0, 0, 0, 0, 0, 0, 0, 5, 5, 5, 5, 5, 5, 5, 5, 5, 5, 5, 5, 5, 5, 5, 5, 5, 5, 5, 5, 5, 5, 5, 5, 5, 5, 5, 5, 5, 5, 5, 5, 5, 5, 5, 5, 5, 5, 5, 5, 5, 5, 5, 5, 5, 5, 5, 5, 5, 5, 5, 5, 5, 5, 5, 5, 5, 5, 5, 5, 5, 5, 5, 5, 5, 5, 5, 5, 5, 5, 5, 5, 5, 5, 6, 6, 6, 6, 5, 6, 6, 6, 6, 6, 6, 6, 5, 5, 5, 5, 0, 0, 0, 0, 0, 0, 0, 0, 2, 2, 2, 2, 2, 2, 2, 2, 2, 2, 2, 2, 2, 2, 2, 2, 2, 2, 2, 2, 2, 2, 2, 2, 2, 2, 2, 2, 2, 2, 2, 2, 2, 2, 2, 2, 2, 2, 2, 2, 2, 2, 2, 2, 0, 0, 0, 5, 0, 0, 0, 0, 0, 0, 5, 5, 5, 5, 3, 3, 3, 3, 3, 3, 3, 3, 3, 3, 3, 3, 3, 3, 3, 3, 3, 3, 3, 3, 3, 3, 3, 3, 3, 3, 3, 3, 3, 3, 3, 3, 3, 3, 4, 4, 4, 4, 4, 4, 4, 4, 4, 4, 4, 4, 4, 4, 4, 4, 4, 4, 4, 4, 4, 4, 4, 4, 4, 4, 4, 4, 4, 4, 4, 4, 4, 4, 0, 0, 0, 0, 0, 0, 0, 0, 0, 0, 0, 0, 5, 5, 5, 5, 5, 5, 5, 5, 5, 5, 5, 5, 5, 5, 5, 5, 5, 5, 5, 5, 5, 5, 5, 5, 5, 5, 5, 5, 5, 5, 5, 5, 5, 5, 5, 5, 5, 5, 5, 5, 5, 5, 5, 5, 5, 5, 5, 5, 5, 5, 5, 5, 5, 5, 5, 5])
_uv = me_cube.uv_layers.new(name='UVMap')
_uv.uv.foreach_set('vector', [0.5, 0.125, 0.625, 0.125, 0.625, 0.25, 0.5, 0.25, 0.5, 0.375, 0.625, 0.375, 0.625, 0.5, 0.5, 0.5, 0.5, 0.625, 0.625, 0.625, 0.625, 0.75, 0.5, 0.75, 0.5, 0.875, 0.625, 0.875, 0.625, 1.0, 0.5, 1.0, 0.25, 0.625, 0.375, 0.625, 0.375, 0.75, 0.25, 0.75, 0.75, 0.625, 0.875, 0.625, 0.875, 0.75, 0.75, 0.75, 0.625, 0.625, 0.75, 0.625, 0.75, 0.75, 0.625, 0.75, 0.125, 0.625, 0.25, 0.625, 0.25, 0.75, 0.125, 0.75, 0.5, 0.75, 0.625, 0.75, 0.625, 0.875, 0.5, 0.875, 0.5, 0.25, 0.625, 0.25, 0.625, 0.375, 0.5, 0.375, 0.375, 0.25, 0.5, 0.25, 0.5, 0.375, 0.375, 0.375, 0.375, 0.75, 0.5, 0.75, 0.5, 0.875, 0.375, 0.875, 0.375, 0.875, 0.5, 0.875, 0.5, 1.0, 0.375, 1.0, 0.375, 0.625, 0.5, 0.625, 0.5, 0.75, 0.375, 0.75, 0.375, 0.375, 0.5, 0.375, 0.5, 0.5, 0.375, 0.5, 0.375, 0.125, 0.5, 0.125, 0.5, 0.25, 0.375, 0.25, 0.375, 0.0, 0.5, 0.0, 0.5, 0.125, 0.375, 0.125, 0.375, 0.5, 0.5, 0.5, 0.5, 0.625, 0.375, 0.625, 0.125, 0.5, 0.25, 0.5, 0.25, 0.625, 0.125, 0.625, 0.625, 0.5, 0.75, 0.5, 0.75, 0.625, 0.625, 0.625, 0.75, 0.5, 0.875, 0.5, 0.875, 0.625, 0.75, 0.625, 0.25, 0.5, 0.375, 0.5, 0.375, 0.625, 0.25, 0.625, 0.5, 0.5, 0.625, 0.5, 0.625, 0.625, 0.5, 0.625, 0.5, 0.0, 0.625, 0.0, 0.625, 0.125, 0.5, 0.125, 0.5, 0.125, 0.625, 0.125, 0.625, 0.25, 0.5, 0.25, 0.5, 0.375, 0.625, 0.375, 0.625, 0.5, 0.5, 0.5, 0.5, 0.625, 0.625, 0.625, 0.625, 0.75, 0.5, 0.75, 0.5, 0.875, 0.625, 0.875, 0.625, 1.0, 0.5, 1.0, 0.25, 0.625, 0.375, 0.625, 0.375, 0.75, 0.25, 0.75, 0.75, 0.625, 0.875, 0.625, 0.875, 0.75, 0.75, 0.75, 0.625, 0.625, 0.75, 0.625, 0.75, 0.75, 0.625, 0.75, 0.125, 0.625, 0.25, 0.625, 0.25, 0.75, 0.125, 0.75, 0.5, 0.75, 0.625, 0.75, 0.625, 0.875, 0.5, 0.875, 0.5, 0.25, 0.625, 0.25, 0.625, 0.375, 0.5, 0.375, 0.375, 0.25, 0.5, 0.25, 0.5, 0.375, 0.375, 0.375, 0.375, 0.75, 0.5, 0.75, 0.5, 0.875, 0.375, 0.875, 0.375, 0.875, 0.5, 0.875, 0.5, 1.0, 0.375, 1.0, 0.375, 0.625, 0.5, 0.625, 0.5, 0.75, 0.375, 0.75, 0.375, 0.375, 0.5, 0.375, 0.5, 0.5, 0.375, 0.5, 0.375, 0.125, 0.5, 0.125, 0.5, 0.25, 0.375, 0.25, 0.375, 0.0, 0.5, 0.0, 0.5, 0.125, 0.375, 0.125, 0.375, 0.5, 0.5, 0.5, 0.5, 0.625, 0.375, 0.625, 0.125, 0.5, 0.25, 0.5, 0.25, 0.625, 0.125, 0.625, 0.625, 0.5, 0.75, 0.5, 0.75, 0.625, 0.625, 0.625, 0.75, 0.5, 0.875, 0.5, 0.875, 0.625, 0.75, 0.625, 0.25, 0.5, 0.375, 0.5, 0.375, 0.625, 0.25, 0.625, 0.5, 0.5, 0.625, 0.5, 0.625, 0.625, 0.5, 0.625, 0.5, 0.0, 0.625, 0.0, 0.625, 0.125, 0.5, 0.125, 0.1579, 0.7175, 0.1565, 0.625, 0.1565, 0.625, 0.1579, 0.7175, 0.3421, 0.5325, 0.3435, 0.625, 0.3435, 0.625, 0.3421, 0.5325, 0.2499, 0.5294, 0.3421, 0.5325, 0.3421, 0.5325, 0.2499, 0.5294, 0.3435, 0.625, 0.3421, 0.7175, 0.3421, 0.7175, 0.3435, 0.625, 0.25, 0.625, 0.2499, 0.5294, 0.2499, 0.5294, 0.25, 0.625, 0.2499, 0.5294, 0.25, 0.625, 0.25, 0.625, 0.2499, 0.5294, 0.1579, 0.7175, 0.1565, 0.625, 0.1565, 0.625, 0.1579, 0.7175, 0.3421, 0.5325, 0.3435, 0.625, 0.3435, 0.625, 0.3421, 0.5325, 0.1565, 0.625, 0.1579, 0.5325, 0.1579, 0.5325, 0.1565, 0.625, 0.2501, 0.7206, 0.1579, 0.7175, 0.1579, 0.7175, 0.2501, 0.7206, 0.3421, 0.7175, 0.2501, 0.7206, 0.2501, 0.7206, 0.3421, 0.7175, 0.1579, 0.5325, 0.2499, 0.5294, 0.2499, 0.5294, 0.1579, 0.5325, 0.2641, 0.625, 0.2645, 0.5433, 0.2645, 0.5433, 0.2641, 0.625, 0.2355, 0.7067, 0.1724, 0.7038, 0.1724, 0.7038, 0.2355, 0.7067, 0.3421, 0.7175, 0.2501, 0.7206, 0.2501, 0.7206, 0.3421, 0.7175, 0.3435, 0.625, 0.3421, 0.7175, 0.3421, 0.7175, 0.3435, 0.625, 0.2501, 0.7206, 0.25, 0.625, 0.25, 0.625, 0.2501, 0.7206, 0.2499, 0.5294, 0.3421, 0.5325, 0.3421, 0.5325, 0.2499, 0.5294, 0.3276, 0.7038, 0.2647, 0.7067, 0.2647, 0.7067, 0.3276, 0.7038, 0.2353, 0.5433, 0.2359, 0.625, 0.2359, 0.625, 0.2353, 0.5433, 0.1565, 0.625, 0.1579, 0.5325, 0.1579, 0.5325, 0.1565, 0.625, 0.2501, 0.7206, 0.1579, 0.7175, 0.1579, 0.7175, 0.2501, 0.7206, 0.1579, 0.5325, 0.2499, 0.5294, 0.2499, 0.5294, 0.1579, 0.5325, 0.25, 0.625, 0.2501, 0.7206, 0.2501, 0.7206, 0.25, 0.625, 0.1579, 0.5325, 0.2499, 0.5294, 0.2499, 0.5294, 0.1579, 0.5325, 0.3421, 0.7175, 0.2501, 0.7206, 0.2501, 0.7206, 0.3421, 0.7175, 0.2501, 0.7206, 0.1579, 0.7175, 0.1579, 0.7175, 0.2501, 0.7206, 0.1579, 0.5325, 0.1579, 0.5325, 0.1579, 0.5325, 0.1579, 0.5325, 0.3421, 0.5325, 0.3435, 0.625, 0.3435, 0.625, 0.3421, 0.5325, 0.2499, 0.5294, 0.3421, 0.5325, 0.3421, 0.5325, 0.2499, 0.5294, 0.3435, 0.625, 0.3421, 0.7175, 0.3421, 0.7175, 0.3435, 0.625, 0.1579, 0.7175, 0.1579, 0.7175, 0.1579, 0.7175, 0.1579, 0.7175, 0.3435, 0.625, 0.3421, 0.7175, 0.3421, 0.7175, 0.3435, 0.625, 0.3421, 0.5325, 0.3421, 0.5325, 0.3421, 0.5325, 0.3421, 0.5325, 0.3435, 0.625, 0.3421, 0.5325, 0.3421, 0.5325, 0.3435, 0.625, 0.3421, 0.7175, 0.3421, 0.7175, 0.3421, 0.7175, 0.3421, 0.7175, 0.3421, 0.7175, 0.3435, 0.625, 0.3435, 0.625, 0.3421, 0.7175, 0.3421, 0.5325, 0.3421, 0.5325, 0.3421, 0.5325, 0.3421, 0.5325, 0.1579, 0.7175, 0.1565, 0.625, 0.1565, 0.625, 0.1579, 0.7175, 0.1579, 0.7175, 0.1579, 0.7175, 0.1579, 0.7175, 0.1579, 0.7175, 0.1565, 0.625, 0.1579, 0.7175, 0.1579, 0.7175, 0.1565, 0.625, 0.1579, 0.5325, 0.1565, 0.625, 0.1565, 0.625, 0.1579, 0.5325, 0.1579, 0.7175, 0.1565, 0.625, 0.1565, 0.625, 0.1579, 0.7175, 0.1565, 0.625, 0.1579, 0.5325, 0.1579, 0.5325, 0.1565, 0.625, 0.1565, 0.625, 0.1579, 0.5325, 0.1579, 0.5325, 0.1565, 0.625, 0.1579, 0.7175, 0.1565, 0.625, 0.1565, 0.625, 0.1579, 0.7175, 0.1579, 0.5325, 0.1565, 0.625, 0.1565, 0.625, 0.1579, 0.5325, 0.1565, 0.625, 0.1579, 0.7175, 0.1579, 0.7175, 0.1565, 0.625, 0.1579, 0.7175, 0.1579, 0.7175, 0.1579, 0.7175, 0.1579, 0.7175, 0.1579, 0.5325, 0.1579, 0.5325, 0.1579, 0.5325, 0.1579, 0.5325, 0.3421, 0.5325, 0.3421, 0.5325, 0.3421, 0.5325, 0.3421, 0.5325, 0.3421, 0.7175, 0.3435, 0.625, 0.3435, 0.625, 0.3421, 0.7175, 0.3421, 0.7175, 0.3421, 0.7175, 0.3421, 0.7175, 0.3421, 0.7175, 0.3435, 0.625, 0.3421, 0.5325, 0.3421, 0.5325, 0.3435, 0.625, 0.3435, 0.625, 0.3421, 0.7175, 0.3421, 0.7175, 0.3435, 0.625, 0.3421, 0.5325, 0.3435, 0.625, 0.3435, 0.625, 0.3421, 0.5325, 0.375, 0.0, 0.625, 0.0, 0.625, 0.25, 0.375, 0.25, 0.6017, 0.2781, 0.6017, 0.4719, 0.6017, 0.4719, 0.6017, 0.2781, 0.375, 0.5, 0.625, 0.5, 0.625, 0.75, 0.375, 0.75, 0.375, 0.75, 0.625, 0.75, 0.625, 1.0, 0.375, 1.0, 0.125, 0.5, 0.375, 0.5, 0.375, 0.75, 0.125, 0.75, 0.625, 0.5, 0.875, 0.5, 0.875, 0.75, 0.625, 0.75, 0.25, 0.625, 0.2501, 0.7206, 0.2501, 0.7206, 0.25, 0.625, 0.1579, 0.5325, 0.2499, 0.5294, 0.2499, 0.5294, 0.1579, 0.5325, 0.2501, 0.7206, 0.1579, 0.7175, 0.1579, 0.7175, 0.2501, 0.7206, 0.1565, 0.625, 0.1579, 0.5325, 0.1579, 0.5325, 0.1565, 0.625, 0.1579, 0.7175, 0.1565, 0.625, 0.1565, 0.625, 0.1579, 0.7175, 0.2499, 0.5294, 0.25, 0.625, 0.25, 0.625, 0.2499, 0.5294, 0.2499, 0.5294, 0.3421, 0.5325, 0.3421, 0.5325, 0.2499, 0.5294, 0.2501, 0.7206, 0.25, 0.625, 0.25, 0.625, 0.2501, 0.7206, 0.3435, 0.625, 0.3421, 0.7175, 0.3421, 0.7175, 0.3435, 0.625, 0.3421, 0.7175, 0.2501, 0.7206, 0.2501, 0.7206, 0.3421, 0.7175, 0.3421, 0.5325, 0.3435, 0.625, 0.3435, 0.625, 0.3421, 0.5325, 0.25, 0.625, 0.2499, 0.5294, 0.2499, 0.5294, 0.25, 0.625, 1.0, 0.5, 1.0, 1.0, 0.9688, 1.0, 0.9688, 0.5, 0.9688, 0.5, 0.9688, 1.0, 0.9375, 1.0, 0.9375, 0.5, 0.9375, 0.5, 0.9375, 1.0, 0.9062, 1.0, 0.9062, 0.5, 0.9062, 0.5, 0.9062, 1.0, 0.875, 1.0, 0.875, 0.5, 0.875, 0.5, 0.875, 1.0, 0.8438, 1.0, 0.8438, 0.5, 0.8438, 0.5, 0.8438, 1.0, 0.8125, 1.0, 0.8125, 0.5, 0.8125, 0.5, 0.8125, 1.0, 0.7812, 1.0, 0.7812, 0.5, 0.7812, 0.5, 0.7812, 1.0, 0.75, 1.0, 0.75, 0.5, 0.75, 0.5, 0.75, 1.0, 0.7188, 1.0, 0.7188, 0.5, 0.7188, 0.5, 0.7188, 1.0, 0.6875, 1.0, 0.6875, 0.5, 0.6875, 0.5, 0.6875, 1.0, 0.6562, 1.0, 0.6562, 0.5, 0.6562, 0.5, 0.6562, 1.0, 0.625, 1.0, 0.625, 0.5, 0.625, 0.5, 0.625, 1.0, 0.5938, 1.0, 0.5938, 0.5, 0.5938, 0.5, 0.5938, 1.0, 0.5625, 1.0, 0.5625, 0.5, 0.5625, 0.5, 0.5625, 1.0, 0.5312, 1.0, 0.5312, 0.5, 0.5312, 0.5, 0.5312, 1.0, 0.5, 1.0, 0.5, 0.5, 0.5, 0.5, 0.5, 1.0, 0.4688, 1.0, 0.4688, 0.5, 0.4688, 0.5, 0.4688, 1.0, 0.4375, 1.0, 0.4375, 0.5, 0.4375, 0.5, 0.4375, 1.0, 0.4062, 1.0, 0.4062, 0.5, 0.4062, 0.5, 0.4062, 1.0, 0.375, 1.0, 0.375, 0.5, 0.375, 0.5, 0.375, 1.0, 0.3438, 1.0, 0.3438, 0.5, 0.3438, 0.5, 0.3438, 1.0, 0.3125, 1.0, 0.3125, 0.5, 0.3125, 0.5, 0.3125, 1.0, 0.2812, 1.0, 0.2812, 0.5, 0.2812, 0.5, 0.2812, 1.0, 0.25, 1.0, 0.25, 0.5, 0.25, 0.5, 0.25, 1.0, 0.2188, 1.0, 0.2188, 0.5, 0.2188, 0.5, 0.2188, 1.0, 0.1875, 1.0, 0.1875, 0.5, 0.1875, 0.5, 0.1875, 1.0, 0.1562, 1.0, 0.1562, 0.5, 0.1562, 0.5, 0.1562, 1.0, 0.125, 1.0, 0.125, 0.5, 0.125, 0.5, 0.125, 1.0, 0.09375, 1.0, 0.09375, 0.5, 0.09375, 0.5, 0.09375, 1.0, 0.0625, 1.0, 0.0625, 0.5, 0.2968, 0.4854, 0.25, 0.49, 0.2032, 0.4854, 0.1582, 0.4717, 0.1167, 0.4496, 0.08029, 0.4197, 0.05045, 0.3833, 0.02827, 0.3418, 0.01461, 0.2968, 0.01, 0.25, 0.01461, 0.2032, 0.02827, 0.1582, 0.05045, 0.1167, 0.08029, 0.08029, 0.1167, 0.05045, 0.1582, 0.02827, 0.2032, 0.01461, 0.25, 0.01, 0.2968, 0.01461, 0.3418, 0.02827, 0.3833, 0.05045, 0.4197, 0.08029, 0.4496, 0.1167, 0.4717, 0.1582, 0.4854, 0.2032, 0.49, 0.25, 0.4854, 0.2968, 0.4717, 0.3418, 0.4496, 0.3833, 0.4197, 0.4197, 0.3833, 0.4496, 0.3418, 0.4717, 0.0625, 0.5, 0.0625, 1.0, 0.03125, 1.0, 0.03125, 0.5, 0.03125, 0.5, 0.03125, 1.0, 0.0, 1.0, 0.0, 0.5, 0.75, 0.49, 0.7968, 0.4854, 0.8418, 0.4717, 0.8833, 0.4496, 0.9197, 0.4197, 0.9496, 0.3833, 0.9717, 0.3418, 0.9854, 0.2968, 0.99, 0.25, 0.9854, 0.2032, 0.9717, 0.1582, 0.9496, 0.1167, 0.9197, 0.08029, 0.8833, 0.05045, 0.8418, 0.02827, 0.7968, 0.01461, 0.75, 0.01, 0.7032, 0.01461, 0.6582, 0.02827, 0.6167, 0.05045, 0.5803, 0.08029, 0.5504, 0.1167, 0.5283, 0.1582, 0.5146, 0.2032, 0.51, 0.25, 0.5146, 0.2968, 0.5283, 0.3418, 0.5504, 0.3833, 0.5803, 0.4197, 0.6167, 0.4496, 0.6582, 0.4717, 0.7032, 0.4854, 1.0, 0.5, 1.0, 1.0, 0.9688, 1.0, 0.9688, 0.5, 0.9688, 0.5, 0.9688, 1.0, 0.9375, 1.0, 0.9375, 0.5, 0.9375, 0.5, 0.9375, 1.0, 0.9062, 1.0, 0.9062, 0.5, 0.9062, 0.5, 0.9062, 1.0, 0.875, 1.0, 0.875, 0.5, 0.875, 0.5, 0.875, 1.0, 0.8438, 1.0, 0.8438, 0.5, 0.8438, 0.5, 0.8438, 1.0, 0.8125, 1.0, 0.8125, 0.5, 0.8125, 0.5, 0.8125, 1.0, 0.7812, 1.0, 0.7812, 0.5, 0.7812, 0.5, 0.7812, 1.0, 0.75, 1.0, 0.75, 0.5, 0.75, 0.5, 0.75, 1.0, 0.7188, 1.0, 0.7188, 0.5, 0.7188, 0.5, 0.7188, 1.0, 0.6875, 1.0, 0.6875, 0.5, 0.6875, 0.5, 0.6875, 1.0, 0.6562, 1.0, 0.6562, 0.5, 0.6562, 0.5, 0.6562, 1.0, 0.625, 1.0, 0.625, 0.5, 0.625, 0.5, 0.625, 1.0, 0.5938, 1.0, 0.5938, 0.5, 0.5938, 0.5, 0.5938, 1.0, 0.5625, 1.0, 0.5625, 0.5, 0.5625, 0.5, 0.5625, 1.0, 0.5312, 1.0, 0.5312, 0.5, 0.5312, 0.5, 0.5312, 1.0, 0.5, 1.0, 0.5, 0.5, 0.5, 0.5, 0.5, 1.0, 0.4688, 1.0, 0.4688, 0.5, 0.4688, 0.5, 0.4688, 1.0, 0.4375, 1.0, 0.4375, 0.5, 0.4375, 0.5, 0.4375, 1.0, 0.4062, 1.0, 0.4062, 0.5, 0.4062, 0.5, 0.4062, 1.0, 0.375, 1.0, 0.375, 0.5, 0.375, 0.5, 0.375, 1.0, 0.3438, 1.0, 0.3438, 0.5, 0.3438, 0.5, 0.3438, 1.0, 0.3125, 1.0, 0.3125, 0.5, 0.3125, 0.5, 0.3125, 1.0, 0.2812, 1.0, 0.2812, 0.5, 0.2812, 0.5, 0.2812, 1.0, 0.25, 1.0, 0.25, 0.5, 0.25, 0.5, 0.25, 1.0, 0.2188, 1.0, 0.2188, 0.5, 0.2188, 0.5, 0.2188, 1.0, 0.1875, 1.0, 0.1875, 0.5, 0.1875, 0.5, 0.1875, 1.0, 0.1562, 1.0, 0.1562, 0.5, 0.1562, 0.5, 0.1562, 1.0, 0.125, 1.0, 0.125, 0.5, 0.125, 0.5, 0.125, 1.0, 0.09375, 1.0, 0.09375, 0.5, 0.09375, 0.5, 0.09375, 1.0, 0.0625, 1.0, 0.0625, 0.5, 0.2968, 0.4854, 0.25, 0.49, 0.2032, 0.4854, 0.1582, 0.4717, 0.1167, 0.4496, 0.08029, 0.4197, 0.05045, 0.3833, 0.02827, 0.3418, 0.01461, 0.2968, 0.01, 0.25, 0.01461, 0.2032, 0.02827, 0.1582, 0.05045, 0.1167, 0.08029, 0.08029, 0.1167, 0.05045, 0.1582, 0.02827, 0.2032, 0.01461, 0.25, 0.01, 0.2968, 0.01461, 0.3418, 0.02827, 0.3833, 0.05045, 0.4197, 0.08029, 0.4496, 0.1167, 0.4717, 0.1582, 0.4854, 0.2032, 0.49, 0.25, 0.4854, 0.2968, 0.4717, 0.3418, 0.4496, 0.3833, 0.4197, 0.4197, 0.3833, 0.4496, 0.3418, 0.4717, 0.0625, 0.5, 0.0625, 1.0, 0.03125, 1.0, 0.03125, 0.5, 0.03125, 0.5, 0.03125, 1.0, 0.0, 1.0, 0.0, 0.5, 0.75, 0.49, 0.7968, 0.4854, 0.8418, 0.4717, 0.8833, 0.4496, 0.9197, 0.4197, 0.9496, 0.3833, 0.9717, 0.3418, 0.9854, 0.2968, 0.99, 0.25, 0.9854, 0.2032, 0.9717, 0.1582, 0.9496, 0.1167, 0.9197, 0.08029, 0.8833, 0.05045, 0.8418, 0.02827, 0.7968, 0.01461, 0.75, 0.01, 0.7032, 0.01461, 0.6582, 0.02827, 0.6167, 0.05045, 0.5803, 0.08029, 0.5504, 0.1167, 0.5283, 0.1582, 0.5146, 0.2032, 0.51, 0.25, 0.5146, 0.2968, 0.5283, 0.3418, 0.5504, 0.3833, 0.5803, 0.4197, 0.6167, 0.4496, 0.6582, 0.4717, 0.7032, 0.4854, 0.625, 0.5, 0.625, 0.75, 0.875, 0.75, 0.875, 0.5, 0.625, 0.5, 0.875, 0.5, 0.875, 0.75, 0.625, 0.75, 0.625, 0.75, 0.625, 0.5, 0.625, 0.5, 0.625, 0.75, 0.875, 0.5, 0.875, 0.75, 0.875, 0.75, 0.875, 0.5, 0.875, 0.75, 0.625, 0.75, 0.625, 0.75, 0.875, 0.75, 0.625, 0.5, 0.875, 0.5, 0.875, 0.5, 0.625, 0.5, 0.6017, 0.2781, 0.3983, 0.2781, 0.375, 0.25, 0.625, 0.25, 0.3983, 0.2781, 0.3983, 0.4719, 0.375, 0.5, 0.375, 0.25, 0.6017, 0.4719, 0.6017, 0.2781, 0.625, 0.25, 0.625, 0.5, 0.3983, 0.4719, 0.6017, 0.4719, 0.625, 0.5, 0.375, 0.5, 0.583, 0.4494, 0.417, 0.4494, 0.417, 0.4494, 0.583, 0.4494, 0.3983, 0.2781, 0.6017, 0.2781, 0.6017, 0.2781, 0.3983, 0.2781, 0.6017, 0.4719, 0.3983, 0.4719, 0.3983, 0.4719, 0.6017, 0.4719, 0.3983, 0.4719, 0.3983, 0.2781, 0.3983, 0.2781, 0.3983, 0.4719, 0.583, 0.3006, 0.417, 0.3006, 0.3983, 0.2781, 0.6017, 0.2781, 0.417, 0.3006, 0.417, 0.4494, 0.3983, 0.4719, 0.3983, 0.2781, 0.583, 0.4494, 0.583, 0.3006, 0.6017, 0.2781, 0.6017, 0.4719, 0.417, 0.4494, 0.583, 0.4494, 0.6017, 0.4719, 0.3983, 0.4719, 0.417, 0.3006, 0.583, 0.3006, 0.583, 0.4494, 0.417, 0.4494, 0.417, 0.4494, 0.417, 0.3006, 0.417, 0.3006, 0.417, 0.4494, 0.583, 0.3006, 0.583, 0.4494, 0.583, 0.4494, 0.583, 0.3006, 0.417, 0.3006, 0.583, 0.3006, 0.583, 0.3006, 0.417, 0.3006, 0.2501, 0.7206, 0.3421, 0.7175, 0.3421, 0.7175, 0.2501, 0.7206, 0.2499, 0.5294, 0.1579, 0.5325, 0.1579, 0.5325, 0.2499, 0.5294, 0.3421, 0.7175, 0.3435, 0.625, 0.3435, 0.625, 0.3421, 0.7175, 0.3421, 0.5325, 0.2499, 0.5294, 0.2499, 0.5294, 0.3421, 0.5325, 0.3435, 0.625, 0.3421, 0.5325, 0.3421, 0.5325, 0.3435, 0.625, 0.1565, 0.625, 0.1579, 0.7175, 0.1579, 0.7175, 0.1565, 0.625, 0.1579, 0.5325, 0.1565, 0.625, 0.1565, 0.625, 0.1579, 0.5325, 0.1579, 0.7175, 0.2501, 0.7206, 0.2501, 0.7206, 0.1579, 0.7175, 0.1565, 0.625, 0.1579, 0.7175, 0.1579, 0.7175, 0.1565, 0.625, 0.3421, 0.7175, 0.3435, 0.625, 0.3435, 0.625, 0.3421, 0.7175, 0.1579, 0.7175, 0.2501, 0.7206, 0.2501, 0.7206, 0.1579, 0.7175, 0.2501, 0.7206, 0.3421, 0.7175, 0.3421, 0.7175, 0.2501, 0.7206, 0.2499, 0.5294, 0.1579, 0.5325, 0.1579, 0.5325, 0.2499, 0.5294, 0.1579, 0.5325, 0.1565, 0.625, 0.1565, 0.625, 0.1579, 0.5325, 0.3421, 0.5325, 0.2499, 0.5294, 0.2499, 0.5294, 0.3421, 0.5325, 0.3435, 0.625, 0.3421, 0.5325, 0.3421, 0.5325, 0.3435, 0.625, 0.3421, 0.5325, 0.3435, 0.625, 0.3435, 0.625, 0.3421, 0.5325, 0.3435, 0.625, 0.3421, 0.7175, 0.3421, 0.7175, 0.3435, 0.625, 0.3435, 0.625, 0.3421, 0.5325, 0.3421, 0.5325, 0.3435, 0.625, 0.3421, 0.7175, 0.3421, 0.7175, 0.3421, 0.7175, 0.3421, 0.7175, 0.3421, 0.7175, 0.3435, 0.625, 0.3435, 0.625, 0.3421, 0.7175, 0.3421, 0.5325, 0.3421, 0.5325, 0.3421, 0.5325, 0.3421, 0.5325, 0.1579, 0.5325, 0.1579, 0.5325, 0.1579, 0.5325, 0.1579, 0.5325, 0.1579, 0.7175, 0.1579, 0.7175, 0.1579, 0.7175, 0.1579, 0.7175, 0.1565, 0.625, 0.1579, 0.7175, 0.1579, 0.7175, 0.1565, 0.625, 0.1579, 0.5325, 0.1565, 0.625, 0.1565, 0.625, 0.1579, 0.5325, 0.1579, 0.7175, 0.1565, 0.625, 0.1565, 0.625, 0.1579, 0.7175, 0.1565, 0.625, 0.1579, 0.5325, 0.1579, 0.5325, 0.1565, 0.625, 0.2499, 0.5294, 0.25, 0.625, 0.25, 0.625, 0.2499, 0.5294, 0.1579, 0.7175, 0.1565, 0.625, 0.1565, 0.625, 0.1579, 0.7175, 0.1565, 0.625, 0.1579, 0.5325, 0.1579, 0.5325, 0.1565, 0.625, 0.2501, 0.7206, 0.1579, 0.7175, 0.1579, 0.7175, 0.2501, 0.7206, 0.1579, 0.5325, 0.2499, 0.5294, 0.2499, 0.5294, 0.1579, 0.5325, 0.25, 0.625, 0.2501, 0.7206, 0.2501, 0.7206, 0.25, 0.625, 0.25, 0.625, 0.2499, 0.5294, 0.2499, 0.5294, 0.25, 0.625, 0.3421, 0.5325, 0.3435, 0.625, 0.3435, 0.625, 0.3421, 0.5325, 0.3421, 0.7175, 0.2501, 0.7206, 0.2501, 0.7206, 0.3421, 0.7175, 0.3435, 0.625, 0.3421, 0.7175, 0.3421, 0.7175, 0.3435, 0.625, 0.2501, 0.7206, 0.25, 0.625, 0.25, 0.625, 0.2501, 0.7206, 0.2499, 0.5294, 0.3421, 0.5325, 0.3421, 0.5325, 0.2499, 0.5294, 0.2499, 0.5294, 0.3421, 0.5325, 0.3421, 0.5325, 0.2499, 0.5294, 0.2501, 0.7206, 0.25, 0.625, 0.25, 0.625, 0.2501, 0.7206, 0.3435, 0.625, 0.3421, 0.7175, 0.3421, 0.7175, 0.3435, 0.625, 0.3421, 0.7175, 0.2501, 0.7206, 0.2501, 0.7206, 0.3421, 0.7175, 0.3421, 0.5325, 0.3435, 0.625, 0.3435, 0.625, 0.3421, 0.5325, 0.25, 0.625, 0.2499, 0.5294, 0.2499, 0.5294, 0.25, 0.625, 0.25, 0.625, 0.2501, 0.7206, 0.2501, 0.7206, 0.25, 0.625, 0.1579, 0.5325, 0.2499, 0.5294, 0.2499, 0.5294, 0.1579, 0.5325, 0.2501, 0.7206, 0.1579, 0.7175, 0.1579, 0.7175, 0.2501, 0.7206, 0.1565, 0.625, 0.1579, 0.5325, 0.1579, 0.5325, 0.1565, 0.625, 0.1579, 0.7175, 0.1565, 0.625, 0.1565, 0.625, 0.1579, 0.7175, 0.2499, 0.5294, 0.25, 0.625, 0.25, 0.625, 0.2499, 0.5294, 0.375, 0.0, 0.625, 0.0, 0.625, 0.25, 0.375, 0.25, 0.375, 0.25, 0.625, 0.25, 0.625, 0.5, 0.375, 0.5, 0.375, 0.5, 0.625, 0.5, 0.625, 0.75, 0.375, 0.75, 0.5648, 0.7997, 0.5648, 0.9503, 0.5648, 0.9503, 0.5648, 0.7997, 0.125, 0.5, 0.375, 0.5, 0.375, 0.75, 0.125, 0.75, 0.625, 0.5, 0.875, 0.5, 0.875, 0.75, 0.625, 0.75, 0.4352, 0.9503, 0.5648, 0.9503, 0.625, 1.0, 0.375, 1.0, 0.5648, 0.7997, 0.4352, 0.7997, 0.375, 0.75, 0.625, 0.75, 0.4352, 0.7997, 0.4352, 0.9503, 0.375, 1.0, 0.375, 0.75, 0.5648, 0.9503, 0.5648, 0.7997, 0.625, 0.75, 0.625, 1.0, 0.4352, 0.7997, 0.5648, 0.7997, 0.5648, 0.9503, 0.4352, 0.9503, 0.4352, 0.7997, 0.5648, 0.7997, 0.5648, 0.7997, 0.4352, 0.7997, 0.4352, 0.9503, 0.4352, 0.7997, 0.4352, 0.7997, 0.4352, 0.9503, 0.5648, 0.9503, 0.4352, 0.9503, 0.4352, 0.9503, 0.5648, 0.9503, 1.0, 0.5, 1.0, 1.0, 0.9688, 1.0, 0.9688, 0.5, 0.9688, 0.5, 0.9688, 1.0, 0.9375, 1.0, 0.9375, 0.5, 0.9375, 0.5, 0.9375, 1.0, 0.9062, 1.0, 0.9062, 0.5, 0.9062, 0.5, 0.9062, 1.0, 0.875, 1.0, 0.875, 0.5, 0.875, 0.5, 0.875, 1.0, 0.8438, 1.0, 0.8438, 0.5, 0.8438, 0.5, 0.8438, 1.0, 0.8125, 1.0, 0.8125, 0.5, 0.8125, 0.5, 0.8125, 1.0, 0.7812, 1.0, 0.7812, 0.5, 0.7812, 0.5, 0.7812, 1.0, 0.75, 1.0, 0.75, 0.5, 0.75, 0.5, 0.75, 1.0, 0.7188, 1.0, 0.7188, 0.5, 0.7188, 0.5, 0.7188, 1.0, 0.6875, 1.0, 0.6875, 0.5, 0.6875, 0.5, 0.6875, 1.0, 0.6562, 1.0, 0.6562, 0.5, 0.6562, 0.5, 0.6562, 1.0, 0.625, 1.0, 0.625, 0.5, 0.625, 0.5, 0.625, 1.0, 0.5938, 1.0, 0.5938, 0.5, 0.5938, 0.5, 0.5938, 1.0, 0.5625, 1.0, 0.5625, 0.5, 0.5625, 0.5, 0.5625, 1.0, 0.5312, 1.0, 0.5312, 0.5, 0.5312, 0.5, 0.5312, 1.0, 0.5, 1.0, 0.5, 0.5, 0.5, 0.5, 0.5, 1.0, 0.4688, 1.0, 0.4688, 0.5, 0.4688, 0.5, 0.4688, 1.0, 0.4375, 1.0, 0.4375, 0.5, 0.4375, 0.5, 0.4375, 1.0, 0.4062, 1.0, 0.4062, 0.5, 0.4062, 0.5, 0.4062, 1.0, 0.375, 1.0, 0.375, 0.5, 0.375, 0.5, 0.375, 1.0, 0.3438, 1.0, 0.3438, 0.5, 0.3438, 0.5, 0.3438, 1.0, 0.3125, 1.0, 0.3125, 0.5, 0.3125, 0.5, 0.3125, 1.0, 0.2812, 1.0, 0.2812, 0.5, 0.2812, 0.5, 0.2812, 1.0, 0.25, 1.0, 0.25, 0.5, 0.25, 0.5, 0.25, 1.0, 0.2188, 1.0, 0.2188, 0.5, 0.2188, 0.5, 0.2188, 1.0, 0.1875, 1.0, 0.1875, 0.5, 0.1875, 0.5, 0.1875, 1.0, 0.1562, 1.0, 0.1562, 0.5, 0.1562, 0.5, 0.1562, 1.0, 0.125, 1.0, 0.125, 0.5, 0.125, 0.5, 0.125, 1.0, 0.09375, 1.0, 0.09375, 0.5, 0.09375, 0.5, 0.09375, 1.0, 0.0625, 1.0, 0.0625, 0.5, 0.2968, 0.4854, 0.25, 0.49, 0.2032, 0.4854, 0.1582, 0.4717, 0.1167, 0.4496, 0.08029, 0.4197, 0.05045, 0.3833, 0.02827, 0.3418, 0.01461, 0.2968, 0.01, 0.25, 0.01461, 0.2032, 0.02827, 0.1582, 0.05045, 0.1167, 0.08029, 0.08029, 0.1167, 0.05045, 0.1582, 0.02827, 0.2032, 0.01461, 0.25, 0.01, 0.2968, 0.01461, 0.3418, 0.02827, 0.3833, 0.05045, 0.4197, 0.08029, 0.4496, 0.1167, 0.4717, 0.1582, 0.4854, 0.2032, 0.49, 0.25, 0.4854, 0.2968, 0.4717, 0.3418, 0.4496, 0.3833, 0.4197, 0.4197, 0.3833, 0.4496, 0.3418, 0.4717, 0.0625, 0.5, 0.0625, 1.0, 0.03125, 1.0, 0.03125, 0.5, 0.03125, 0.5, 0.03125, 1.0, 0.0, 1.0, 0.0, 0.5, 0.75, 0.49, 0.7968, 0.4854, 0.8418, 0.4717, 0.8833, 0.4496, 0.9197, 0.4197, 0.9496, 0.3833, 0.9717, 0.3418, 0.9854, 0.2968, 0.99, 0.25, 0.9854, 0.2032, 0.9717, 0.1582, 0.9496, 0.1167, 0.9197, 0.08029, 0.8833, 0.05045, 0.8418, 0.02827, 0.7968, 0.01461, 0.75, 0.01, 0.7032, 0.01461, 0.6582, 0.02827, 0.6167, 0.05045, 0.5803, 0.08029, 0.5504, 0.1167, 0.5283, 0.1582, 0.5146, 0.2032, 0.51, 0.25, 0.5146, 0.2968, 0.5283, 0.3418, 0.5504, 0.3833, 0.5803, 0.4197, 0.6167, 0.4496, 0.6582, 0.4717, 0.7032, 0.4854, 1.0, 0.5, 1.0, 1.0, 0.9688, 1.0, 0.9688, 0.5, 0.9688, 0.5, 0.9688, 1.0, 0.9375, 1.0, 0.9375, 0.5, 0.9375, 0.5, 0.9375, 1.0, 0.9062, 1.0, 0.9062, 0.5, 0.9062, 0.5, 0.9062, 1.0, 0.875, 1.0, 0.875, 0.5, 0.875, 0.5, 0.875, 1.0, 0.8438, 1.0, 0.8438, 0.5, 0.8438, 0.5, 0.8438, 1.0, 0.8125, 1.0, 0.8125, 0.5, 0.8125, 0.5, 0.8125, 1.0, 0.7812, 1.0, 0.7812, 0.5, 0.7812, 0.5, 0.7812, 1.0, 0.75, 1.0, 0.75, 0.5, 0.75, 0.5, 0.75, 1.0, 0.7188, 1.0, 0.7188, 0.5, 0.7188, 0.5, 0.7188, 1.0, 0.6875, 1.0, 0.6875, 0.5, 0.6875, 0.5, 0.6875, 1.0, 0.6562, 1.0, 0.6562, 0.5, 0.6562, 0.5, 0.6562, 1.0, 0.625, 1.0, 0.625, 0.5, 0.625, 0.5, 0.625, 1.0, 0.5938, 1.0, 0.5938, 0.5, 0.5938, 0.5, 0.5938, 1.0, 0.5625, 1.0, 0.5625, 0.5, 0.5625, 0.5, 0.5625, 1.0, 0.5312, 1.0, 0.5312, 0.5, 0.5312, 0.5, 0.5312, 1.0, 0.5, 1.0, 0.5, 0.5, 0.5, 0.5, 0.5, 1.0, 0.4688, 1.0, 0.4688, 0.5, 0.4688, 0.5, 0.4688, 1.0, 0.4375, 1.0, 0.4375, 0.5, 0.4375, 0.5, 0.4375, 1.0, 0.4062, 1.0, 0.4062, 0.5, 0.4062, 0.5, 0.4062, 1.0, 0.375, 1.0, 0.375, 0.5, 0.375, 0.5, 0.375, 1.0, 0.3438, 1.0, 0.3438, 0.5, 0.3438, 0.5, 0.3438, 1.0, 0.3125, 1.0, 0.3125, 0.5, 0.3125, 0.5, 0.3125, 1.0, 0.2812, 1.0, 0.2812, 0.5, 0.2812, 0.5, 0.2812, 1.0, 0.25, 1.0, 0.25, 0.5, 0.25, 0.5, 0.25, 1.0, 0.2188, 1.0, 0.2188, 0.5, 0.2188, 0.5, 0.2188, 1.0, 0.1875, 1.0, 0.1875, 0.5, 0.1875, 0.5, 0.1875, 1.0, 0.1562, 1.0, 0.1562, 0.5, 0.1562, 0.5, 0.1562, 1.0, 0.125, 1.0, 0.125, 0.5, 0.125, 0.5, 0.125, 1.0, 0.09375, 1.0, 0.09375, 0.5, 0.09375, 0.5, 0.09375, 1.0, 0.0625, 1.0, 0.0625, 0.5, 0.2968, 0.4854, 0.25, 0.49, 0.2032, 0.4854, 0.1582, 0.4717, 0.1167, 0.4496, 0.08029, 0.4197, 0.05045, 0.3833, 0.02827, 0.3418, 0.01461, 0.2968, 0.01, 0.25, 0.01461, 0.2032, 0.02827, 0.1582, 0.05045, 0.1167, 0.08029, 0.08029, 0.1167, 0.05045, 0.1582, 0.02827, 0.2032, 0.01461, 0.25, 0.01, 0.2968, 0.01461, 0.3418, 0.02827, 0.3833, 0.05045, 0.4197, 0.08029, 0.4496, 0.1167, 0.4717, 0.1582, 0.4854, 0.2032, 0.49, 0.25, 0.4854, 0.2968, 0.4717, 0.3418, 0.4496, 0.3833, 0.4197, 0.4197, 0.3833, 0.4496, 0.3418, 0.4717, 0.0625, 0.5, 0.0625, 1.0, 0.03125, 1.0, 0.03125, 0.5, 0.03125, 0.5, 0.03125, 1.0, 0.0, 1.0, 0.0, 0.5, 0.75, 0.49, 0.7968, 0.4854, 0.8418, 0.4717, 0.8833, 0.4496, 0.9197, 0.4197, 0.9496, 0.3833, 0.9717, 0.3418, 0.9854, 0.2968, 0.99, 0.25, 0.9854, 0.2032, 0.9717, 0.1582, 0.9496, 0.1167, 0.9197, 0.08029, 0.8833, 0.05045, 0.8418, 0.02827, 0.7968, 0.01461, 0.75, 0.01, 0.7032, 0.01461, 0.6582, 0.02827, 0.6167, 0.05045, 0.5803, 0.08029, 0.5504, 0.1167, 0.5283, 0.1582, 0.5146, 0.2032, 0.51, 0.25, 0.5146, 0.2968, 0.5283, 0.3418, 0.5504, 0.3833, 0.5803, 0.4197, 0.6167, 0.4496, 0.6582, 0.4717, 0.7032, 0.4854, 0.3294, 0.625, 0.3276, 0.5462, 0.3421, 0.5325, 0.3435, 0.625, 0.2647, 0.7067, 0.3276, 0.7038, 0.3421, 0.7175, 0.2501, 0.7206, 0.3276, 0.5462, 0.2645, 0.5433, 0.2499, 0.5294, 0.3421, 0.5325, 0.2641, 0.625, 0.2647, 0.7067, 0.2501, 0.7206, 0.25, 0.625, 0.3276, 0.7038, 0.3294, 0.625, 0.3435, 0.625, 0.3421, 0.7175, 0.2645, 0.5433, 0.2641, 0.625, 0.25, 0.625, 0.2499, 0.5294, 0.1706, 0.625, 0.1724, 0.7038, 0.1579, 0.7175, 0.1565, 0.625, 0.2353, 0.5433, 0.1724, 0.5462, 0.1579, 0.5325, 0.2499, 0.5294, 0.1724, 0.7038, 0.2355, 0.7067, 0.2501, 0.7206, 0.1579, 0.7175, 0.2355, 0.7067, 0.2359, 0.625, 0.25, 0.625, 0.2501, 0.7206, 0.1724, 0.5462, 0.1706, 0.625, 0.1565, 0.625, 0.1579, 0.5325, 0.2359, 0.625, 0.2353, 0.5433, 0.2499, 0.5294, 0.25, 0.625, 0.2647, 0.7067, 0.2641, 0.625, 0.2641, 0.625, 0.2647, 0.7067, 0.1724, 0.7038, 0.1706, 0.625, 0.1706, 0.625, 0.1724, 0.7038, 0.2359, 0.625, 0.2355, 0.7067, 0.2355, 0.7067, 0.2359, 0.625, 0.2645, 0.5433, 0.3276, 0.5462, 0.3276, 0.5462, 0.2645, 0.5433, 0.2645, 0.5433, 0.3276, 0.5462, 0.3276, 0.5462, 0.2645, 0.5433, 0.2359, 0.625, 0.2355, 0.7067, 0.2355, 0.7067, 0.2359, 0.625, 0.1724, 0.7038, 0.1706, 0.625, 0.1706, 0.625, 0.1724, 0.7038, 0.2647, 0.7067, 0.2641, 0.625, 0.2641, 0.625, 0.2647, 0.7067, 0.1706, 0.625, 0.1724, 0.5462, 0.1724, 0.5462, 0.1706, 0.625, 0.3276, 0.5462, 0.3294, 0.625, 0.3294, 0.625, 0.3276, 0.5462, 0.1724, 0.5462, 0.2353, 0.5433, 0.2353, 0.5433, 0.1724, 0.5462, 0.3294, 0.625, 0.3276, 0.7038, 0.3276, 0.7038, 0.3294, 0.625, 0.2641, 0.625, 0.3294, 0.625, 0.3276, 0.7038, 0.2647, 0.7067, 0.2645, 0.5433, 0.3276, 0.5462, 0.3294, 0.625, 0.2641, 0.625, 0.1706, 0.625, 0.2359, 0.625, 0.2355, 0.7067, 0.1724, 0.7038, 0.1724, 0.5462, 0.2353, 0.5433, 0.2359, 0.625, 0.1706, 0.625, 0.1706, 0.625, 0.1724, 0.5462, 0.1724, 0.5462, 0.1706, 0.625, 0.3276, 0.5462, 0.3294, 0.625, 0.3294, 0.625, 0.3276, 0.5462, 0.1724, 0.5462, 0.2353, 0.5433, 0.2353, 0.5433, 0.1724, 0.5462, 0.3294, 0.625, 0.3276, 0.7038, 0.3276, 0.7038, 0.3294, 0.625, 0.2353, 0.5433, 0.2359, 0.625, 0.2359, 0.625, 0.2353, 0.5433, 0.3276, 0.7038, 0.2647, 0.7067, 0.2647, 0.7067, 0.3276, 0.7038, 0.3276, 0.7038, 0.3276, 0.7038, 0.3276, 0.7038, 0.3276, 0.7038, 0.2641, 0.625, 0.2645, 0.5433, 0.2645, 0.5433, 0.2641, 0.625, 0.3276, 0.7038, 0.2647, 0.7067, 0.2647, 0.7067, 0.3276, 0.7038, 0.2355, 0.7067, 0.1724, 0.7038, 0.1724, 0.7038, 0.2355, 0.7067, 0.1724, 0.7038, 0.2355, 0.7067, 0.2355, 0.7067, 0.1724, 0.7038, 0.2647, 0.7067, 0.2647, 0.7067, 0.2647, 0.7067, 0.2647, 0.7067, 0.2355, 0.7067, 0.1724, 0.7038, 0.1724, 0.7038, 0.2355, 0.7067, 0.1724, 0.7038, 0.1724, 0.7038, 0.1724, 0.7038, 0.1724, 0.7038, 0.2355, 0.7067, 0.2355, 0.7067, 0.2355, 0.7067, 0.2355, 0.7067, 0.2647, 0.7067, 0.3276, 0.7038, 0.3276, 0.7038, 0.2647, 0.7067, 0.3421, 0.7175, 0.3421, 0.7175, 0.3421, 0.7175, 0.3421, 0.7175, 0.3435, 0.625, 0.3421, 0.5325, 0.3421, 0.5325, 0.3435, 0.625, 0.3435, 0.625, 0.3421, 0.5325, 0.3421, 0.5325, 0.3435, 0.625, 0.3421, 0.7175, 0.3421, 0.7175, 0.3421, 0.7175, 0.3421, 0.7175, 0.3421, 0.5325, 0.3435, 0.625, 0.3435, 0.625, 0.3421, 0.5325, 0.3421, 0.7175, 0.3435, 0.625, 0.3435, 0.625, 0.3421, 0.7175, 0.1565, 0.625, 0.1579, 0.5325, 0.1579, 0.5325, 0.1565, 0.625, 0.1579, 0.5325, 0.1565, 0.625, 0.1565, 0.625, 0.1579, 0.5325, 0.1579, 0.5325, 0.1565, 0.625, 0.1565, 0.625, 0.1579, 0.5325, 0.1565, 0.625, 0.1579, 0.5325, 0.1579, 0.5325, 0.1565, 0.625, 0.1565, 0.625, 0.1579, 0.7175, 0.1579, 0.7175, 0.1565, 0.625, 0.1579, 0.5325, 0.1579, 0.5325, 0.1579, 0.5325, 0.1579, 0.5325, 0.3435, 0.625, 0.3421, 0.7175, 0.3421, 0.7175, 0.3435, 0.625, 0.3421, 0.5325, 0.3435, 0.625, 0.3435, 0.625, 0.3421, 0.5325, 0.3421, 0.5325, 0.3435, 0.625, 0.3435, 0.625, 0.3421, 0.5325, 0.3421, 0.7175, 0.3435, 0.625, 0.3435, 0.625, 0.3421, 0.7175, 0.3421, 0.5325, 0.3421, 0.5325, 0.3421, 0.5325, 0.3421, 0.5325, 0.3435, 0.625, 0.3421, 0.7175, 0.3421, 0.7175, 0.3435, 0.625, 0.1565, 0.625, 0.1579, 0.5325, 0.1579, 0.5325, 0.1565, 0.625, 0.1579, 0.7175, 0.1565, 0.625, 0.1565, 0.625, 0.1579, 0.7175, 0.1565, 0.625, 0.1579, 0.7175, 0.1579, 0.7175, 0.1565, 0.625, 0.1579, 0.5325, 0.1579, 0.5325, 0.1579, 0.5325, 0.1579, 0.5325, 0.1579, 0.7175, 0.1579, 0.7175, 0.1579, 0.7175, 0.1579, 0.7175, 0.1579, 0.7175, 0.1565, 0.625, 0.1565, 0.625, 0.1579, 0.7175])
me_cube.materials.append(mat_white)
me_cube.materials.append(mat_black)
me_cube.materials.append(mat_red_dark)
me_cube.materials.append(mat_red)
me_cube.materials.append(mat_blue)
me_cube.materials.append(mat_grey)
me_cube.materials.append(mat_metal)
me_cube.use_remesh_fix_poles = True
me_cube.use_remesh_preserve_attributes = False
me_cube.update()
arm_armature = bpy.data.armatures.new('Armature')  # bones are not reproduced

# ---- objects
ob_cube = bpy.data.objects.new('Cube', me_cube)
ob_armature = bpy.data.objects.new('Armature', arm_armature)

# ---- transforms, parenting, visibility, modifiers, constraints
ob_cube.parent = ob_armature
ob_cube.location = (0.0, 0.0, 0.0)
_vg = ob_cube.vertex_groups.new(name='Root')
for _i, _w in zip([62, 63, 64, 66, 67, 68, 69, 81, 88, 113, 114, 115, 116, 117, 118, 119, 120, 123, 124, 126, 129, 130, 131, 133, 134, 135, 136, 137, 138, 139, 140, 141, 142, 143, 144, 145, 146, 147, 148, 149, 150, 151, 152, 153, 154, 155, 156, 157, 158, 159, 160, 161, 162, 163, 164, 165, 166, 167, 168, 169, 170, 171, 172, 173, 174, 175, 176, 177, 178, 179, 180, 181, 182, 183, 184, 185, 186, 187, 188, 189, 190, 191, 192, 193, 194, 195, 196, 197, 198, 199, 200, 201, 202, 203, 204, 205, 206, 207, 208, 209, 210, 211, 212, 213, 214, 215, 216, 217, 218, 219, 220, 221, 222, 223, 224, 225, 226, 227, 228, 229, 230, 231, 232, 233, 234, 235, 236, 237, 238, 239, 240, 241, 242, 243, 244, 245, 246, 247, 248, 249, 250, 251, 252, 253, 254, 255, 256, 257, 258, 259, 260, 261, 262, 263, 264, 265, 266, 267, 268, 269, 270, 271, 272, 273, 274, 275, 276, 277, 278, 279, 280, 281, 282, 283, 284, 313, 314, 315, 317, 318, 319, 320, 321, 323, 324, 326, 327, 329, 332, 335, 336, 417, 418, 419, 420, 421, 422, 423, 424, 425, 426, 427, 428, 429, 430, 431, 432, 433, 434, 435, 436, 437, 438, 439, 440, 441, 442, 443, 444, 445, 446, 447, 448, 449, 450, 451, 452, 453, 454, 455, 456, 457, 458, 459, 460, 461, 462, 463, 464, 465, 466, 467, 468, 469, 470, 471, 472, 473, 474, 475, 476, 477, 478, 479, 480], [0.04075, 0.1923, 0.04101, 0.03327, 0.7467, 0.05618, 0.2621, 0.02472, 0.02848, 0.1596, 0.2828, 0.1771, 0.234, 0.1493, 0.1723, 0.1697, 0.1892, 0.0326, 0.03741, 0.07521, 0.04176, 0.04003, 0.07144, 0.3, 0.3, 0.3, 0.3, 0.3, 0.3, 0.3, 0.3, 0.3, 0.3, 0.3, 0.3, 0.3, 0.3, 0.3, 0.3, 0.3, 0.3, 0.3, 0.3, 0.3, 0.3, 0.3, 0.3, 0.3, 0.3, 0.3, 0.3, 0.3, 0.3, 0.3, 0.3, 0.3, 0.3, 0.3, 0.3, 0.3, 0.3, 0.3, 0.3, 0.3, 0.3, 0.3, 0.3, 0.3, 0.3, 0.3, 0.3, 0.3, 0.3, 0.3, 0.3, 0.3, 0.3, 0.3, 0.3, 0.3, 0.3, 0.3, 0.3, 0.3, 0.3, 0.3, 0.3, 0.3, 0.3, 0.3, 0.3, 0.3, 0.3, 0.3, 0.3, 0.3, 0.3, 0.3, 0.3, 0.3, 0.3, 0.3, 0.3, 0.3, 0.3, 0.3, 0.3, 0.3, 0.3, 0.3, 0.3, 0.3, 0.3, 0.3, 0.3, 0.3, 0.3, 0.3, 0.3, 0.3, 0.3, 0.3, 0.3, 0.3, 0.3, 0.3, 0.3, 0.3, 0.3, 0.3, 0.3, 0.3, 0.3, 0.3, 0.3, 0.3, 0.3, 0.3, 0.3, 0.3, 0.3, 0.3, 0.3, 0.3, 0.3, 0.3, 0.3, 0.3, 0.3, 0.3, 0.3, 0.3, 0.3, 0.3, 0.3, 0.3, 0.3, 0.3, 0.3, 0.296, 0.1728, 0.1655, 0.2949, 0.1959, 0.1809, 0.1743, 0.1803, 0.2267, 0.1776, 0.1709, 0.1888, 0.194, 0.182, 0.1751, 0.1802, 0.04656, 0.1466, 0.6954, 0.1831, 0.03325, 0.02908, 0.1824, 0.05244, 0.1458, 0.7026, 0.01499, 0.02462, 0.006964, 0.003563, 0.0125, 0.02765, 0.07834, 0.07568, 0.07789, 0.07562, 0.07712, 0.07554, 0.07642, 0.07545, 0.07577, 0.07535, 0.0752, 0.07524, 0.07468, 0.07514, 0.07424, 0.07504, 0.07389, 0.07494, 0.07362, 0.07486, 0.07339, 0.07479, 0.07324, 0.07473, 0.07311, 0.07469, 0.07306, 0.07466, 0.07302, 0.07465, 0.07304, 0.07465, 0.0731, 0.07467, 0.07322, 0.07471, 0.07337, 0.07475, 0.07358, 0.07481, 0.07382, 0.07489, 0.07412, 0.07497, 0.07445, 0.07506, 0.07483, 0.07516, 0.07529, 0.07526, 0.0758, 0.07536, 0.07635, 0.07546, 0.07695, 0.07555, 0.0776, 0.07562, 0.0783, 0.07568, 0.07877, 0.07571, 0.07885, 0.07571]): _vg.add([_i], _w, 'REPLACE')
_vg = ob_cube.vertex_groups.new(name='Spine1')
for _i, _w in zip([55, 56, 58, 59, 63, 64, 66, 67, 81, 82, 84, 86, 87, 88, 113, 114, 115, 116, 117, 118, 119, 120, 133, 134, 135, 136, 137, 138, 139, 140, 141, 142, 143, 144, 145, 146, 147, 148, 149, 150, 151, 152, 153, 154, 155, 156, 157, 158, 159, 160, 161, 162, 163, 164, 165, 166, 167, 168, 169, 170, 171, 172, 173, 174, 175, 176, 177, 178, 179, 180, 181, 182, 183, 184, 185, 186, 187, 188, 189, 190, 191, 192, 193, 194, 195, 196, 197, 198, 199, 200, 201, 202, 203, 204, 205, 206, 207, 208, 209, 210, 211, 212, 213, 214, 215, 216, 217, 218, 219, 220, 221, 222, 223, 224, 225, 226, 227, 228, 229, 230, 231, 232, 233, 234, 235, 236, 237, 238, 239, 240, 241, 242, 243, 244, 245, 246, 247, 248, 249, 250, 251, 252, 253, 254, 255, 256, 257, 258, 259, 260, 261, 262, 263, 264, 265, 266, 267, 268, 269, 270, 271, 272, 273, 274, 275, 276, 277, 278, 279, 280, 281, 282, 283, 284, 287, 288, 290, 295, 296, 298, 302, 305, 308, 311, 314, 319, 323, 337, 338, 339, 340, 341, 342, 343, 344, 345, 346, 347, 348, 349, 350, 351, 352, 353, 354, 355, 356, 357, 358, 359, 360, 361, 362, 363, 364, 365, 366, 367, 368, 369, 370, 371, 372, 373, 374, 375, 376, 377, 378, 379, 380, 381, 382, 383, 384, 385, 386, 387, 388, 389, 390, 391, 392, 393, 394, 395, 396, 397, 398, 399, 400, 401, 402, 403, 404, 405, 406, 407, 408, 409, 410, 411, 412, 413, 414, 415, 416, 417, 418, 419, 420, 421, 422, 423, 424, 425, 426, 427, 428, 429, 430, 431, 432, 433, 434, 435, 436, 437, 438, 439, 440, 441, 442, 443, 444, 445, 446, 447, 448, 449, 450, 451, 452, 453, 454, 455, 456, 457, 458, 459, 460, 461, 462, 463, 464, 465, 466, 467, 468, 469, 470, 471, 472, 473, 474, 475, 476, 477, 478, 479, 480], [0.2013, 0.05817, 0.05259, 0.06426, 0.05575, 0.009468, 0.0214, 0.03435, 0.3519, 0.07961, 0.05709, 0.05277, 0.09069, 0.7748, 0.6617, 0.5627, 0.6284, 0.5767, 0.56, 0.6641, 0.5947, 0.6298, 0.3, 0.3, 0.3, 0.3, 0.3, 0.3, 0.3, 0.3, 0.3, 0.3, 0.3, 0.3, 0.3, 0.3, 0.3, 0.3, 0.3, 0.3, 0.3, 0.3, 0.3, 0.3, 0.3, 0.3, 0.3, 0.3, 0.3, 0.3, 0.3, 0.3, 0.3, 0.3, 0.3, 0.3, 0.3, 0.3, 0.3, 0.3, 0.3, 0.3, 0.3, 0.3, 0.3, 0.3, 0.3, 0.3, 0.3, 0.3, 0.3, 0.3, 0.3, 0.3, 0.3, 0.3, 0.3, 0.3, 0.3, 0.3, 0.3, 0.3, 0.3, 0.3, 0.3, 0.3, 0.3, 0.3, 0.3, 0.3, 0.3, 0.3, 0.3, 0.3, 0.3, 0.3, 0.3, 0.3, 0.3, 0.3, 0.3, 0.3, 0.3, 0.3, 0.3, 0.3, 0.3, 0.3, 0.3, 0.3, 0.3, 0.3, 0.3, 0.3, 0.3, 0.3, 0.3, 0.3, 0.3, 0.3, 0.3, 0.3, 0.3, 0.3, 0.3, 0.3, 0.3, 0.3, 0.3, 0.3, 0.3, 0.3, 0.3, 0.3, 0.3, 0.3, 0.3, 0.3, 0.3, 0.3, 0.3, 0.3, 0.3, 0.3, 0.3, 0.3, 0.3, 0.3, 0.3, 0.3, 0.3, 0.3, 0.3, 0.3, 0.3, 0.3, 0.3, 0.3, 0.5408, 0.6357, 0.587, 0.6374, 0.6134, 0.6215, 0.6014, 0.6112, 0.5935, 0.627, 0.5961, 0.6284, 0.614, 0.6202, 0.6028, 0.6104, 0.2155, 0.06849, 0.06437, 0.1438, 0.07181, 0.06845, 0.0186, 0.05419, 0.03548, 0.06272, 0.02877, 0.001463, 0.02907, 0.3125, 0.2769, 0.2263, 0.1128, 0.5651, 0.5373, 0.8219, 0.7429, 0.2987, 0.2291, 0.6633, 0.7128, 0.313, 0.2778, 0.5367, 0.5643, 0.2175, 0.2097, 0.2179, 0.2097, 0.218, 0.2097, 0.2173, 0.2096, 0.2163, 0.2095, 0.2145, 0.2092, 0.2121, 0.2089, 0.2101, 0.2086, 0.2083, 0.2083, 0.2069, 0.208, 0.2055, 0.2076, 0.2043, 0.2073, 0.2033, 0.2071, 0.2024, 0.2068, 0.2017, 0.2067, 0.2011, 0.2065, 0.2009, 0.2064, 0.2008, 0.2064, 0.2009, 0.2064, 0.2012, 0.2065, 0.2016, 0.2066, 0.2023, 0.2068, 0.203, 0.207, 0.2039, 0.2072, 0.205, 0.2075, 0.2063, 0.2078, 0.2077, 0.2081, 0.2093, 0.2085, 0.211, 0.2088, 0.2129, 0.2091, 0.2149, 0.2093, 0.2164, 0.2095, 0.3063, 0.3026, 0.3077, 0.3029, 0.3093, 0.3031, 0.3104, 0.3032, 0.3112, 0.3033, 0.3114, 0.3033, 0.3112, 0.3032, 0.3103, 0.303, 0.3086, 0.3028, 0.306, 0.3025, 0.3038, 0.3022, 0.3019, 0.3019, 0.3002, 0.3015, 0.2988, 0.3012, 0.2975, 0.3009, 0.2965, 0.3006, 0.2957, 0.3004, 0.2952, 0.3002, 0.2947, 0.3001, 0.2945, 0.3, 0.2945, 0.3, 0.2946, 0.3, 0.2949, 0.3001, 0.2953, 0.3002, 0.296, 0.3004, 0.2969, 0.3006, 0.2979, 0.3008, 0.299, 0.3011, 0.3002, 0.3014, 0.3015, 0.3017, 0.3029, 0.302, 0.3045, 0.3023]): _vg.add([_i], _w, 'REPLACE')
_vg = ob_cube.vertex_groups.new(name='Spine2')
for _i, _w in zip([54, 59, 60, 88, 113, 114, 115, 116, 117, 118, 119, 120, 133, 134, 135, 136, 137, 138, 139, 140, 141, 142, 143, 144, 145, 146, 147, 148, 149, 150, 151, 152, 153, 154, 155, 156, 157, 158, 159, 160, 161, 162, 163, 164, 165, 166, 167, 168, 169, 170, 171, 172, 173, 174, 175, 176, 177, 178, 179, 180, 181, 182, 183, 184, 185, 186, 187, 188, 189, 190, 191, 192, 193, 194, 195, 196, 197, 198, 199, 200, 201, 202, 203, 204, 205, 206, 207, 208, 209, 210, 211, 212, 213, 214, 215, 216, 217, 218, 219, 220, 221, 222, 223, 224, 225, 226, 227, 228, 229, 230, 231, 232, 233, 234, 235, 236, 237, 238, 239, 240, 241, 242, 243, 244, 245, 246, 247, 248, 249, 250, 251, 252, 253, 254, 255, 256, 257, 258, 259, 260, 261, 262, 263, 264, 265, 266, 267, 268, 269, 270, 271, 272, 273, 274, 275, 276, 277, 278, 279, 280, 281, 282, 283, 284, 286, 291, 292, 294, 299, 337, 338, 339, 340, 341, 342, 343, 344, 345, 346, 347, 348, 349, 350, 351, 352, 353, 354, 355, 356, 357, 358, 359, 360, 361, 362, 363, 364, 365, 366, 367, 368, 369, 370, 371, 372, 373, 374, 375, 376, 377, 378, 379, 380, 381, 382, 383, 384, 385, 386, 387, 388, 389, 390, 391, 392, 393, 394, 395, 396, 397, 398, 399, 400, 401, 402, 403, 404, 405, 406, 407, 408, 409, 410, 411, 412, 413, 414, 415, 416, 417, 418, 419, 420, 421, 422, 423, 424, 425, 426, 427, 428, 429, 430, 431, 432, 433, 434, 435, 436, 437, 438, 439, 440, 441, 442, 443, 444, 445, 446, 447, 448, 449, 450, 451, 452, 453, 454, 455, 456, 457, 458, 459, 460, 461, 462, 463, 464, 465, 466, 467, 468, 469, 470, 471, 472, 473, 474, 475, 476, 477, 478, 479, 480], [0.02271, 0.737, 0.04386, 0.02851, 0.1787, 0.1545, 0.1946, 0.1751, 0.2907, 0.1636, 0.2357, 0.1821, 0.3, 0.3, 0.3, 0.3, 0.3, 0.3, 0.3, 0.3, 0.3, 0.3, 0.3, 0.3, 0.3, 0.3, 0.3, 0.3, 0.3, 0.3, 0.3, 0.3, 0.3, 0.3, 0.3, 0.3, 0.3, 0.3, 0.3, 0.3, 0.3, 0.3, 0.3, 0.3, 0.3, 0.3, 0.3, 0.3, 0.3, 0.3, 0.3, 0.3, 0.3, 0.3, 0.3, 0.3, 0.3, 0.3, 0.3, 0.3, 0.3, 0.3, 0.3, 0.3, 0.3, 0.3, 0.3, 0.3, 0.3, 0.3, 0.3, 0.3, 0.3, 0.3, 0.3, 0.3, 0.3, 0.3, 0.3, 0.3, 0.3, 0.3, 0.3, 0.3, 0.3, 0.3, 0.3, 0.3, 0.3, 0.3, 0.3, 0.3, 0.3, 0.3, 0.3, 0.3, 0.3, 0.3, 0.3, 0.3, 0.3, 0.3, 0.3, 0.3, 0.3, 0.3, 0.3, 0.3, 0.3, 0.3, 0.3, 0.3, 0.3, 0.3, 0.3, 0.3, 0.3, 0.3, 0.3, 0.3, 0.3, 0.3, 0.3, 0.3, 0.3, 0.3, 0.3, 0.3, 0.3, 0.3, 0.3, 0.3, 0.3, 0.3, 0.3, 0.3, 0.3, 0.3, 0.3, 0.3, 0.3, 0.3, 0.3, 0.3, 0.3, 0.3, 0.3, 0.3, 0.1709, 0.1914, 0.2475, 0.2962, 0.1907, 0.1976, 0.2244, 0.2085, 0.1764, 0.1954, 0.233, 0.1828, 0.1919, 0.1978, 0.2221, 0.2094, 0.05146, 0.7311, 0.05889, 0.028, 0.1306, 0.2863, 0.1534, 0.5211, 0.07329, 0.1634, 0.124, 0.08308, 0.06017, 0.3976, 0.1274, 0.09584, 0.1168, 0.2852, 0.154, 0.1243, 0.1635, 0.234, 0.2355, 0.2352, 0.2358, 0.2366, 0.2361, 0.2382, 0.2364, 0.24, 0.2367, 0.242, 0.237, 0.2443, 0.2372, 0.2457, 0.2373, 0.2463, 0.2374, 0.2461, 0.2374, 0.2453, 0.2372, 0.2438, 0.2371, 0.2419, 0.2368, 0.2394, 0.2365, 0.2371, 0.2362, 0.2351, 0.2358, 0.2336, 0.2355, 0.2323, 0.2352, 0.2312, 0.2349, 0.2304, 0.2346, 0.2296, 0.2344, 0.2292, 0.2343, 0.2289, 0.2341, 0.2288, 0.2341, 0.2289, 0.2341, 0.2291, 0.2341, 0.2295, 0.2342, 0.23, 0.2343, 0.2306, 0.2345, 0.2313, 0.2347, 0.2321, 0.2349, 0.2329, 0.2352, 0.2077, 0.2103, 0.2081, 0.2104, 0.2086, 0.2106, 0.2092, 0.2108, 0.2099, 0.211, 0.2108, 0.2112, 0.2119, 0.2114, 0.2132, 0.2116, 0.2148, 0.2118, 0.2166, 0.2119, 0.218, 0.2121, 0.2185, 0.2121, 0.2185, 0.2121, 0.2178, 0.2121, 0.2167, 0.212, 0.2149, 0.2118, 0.2134, 0.2116, 0.2121, 0.2114, 0.2109, 0.2112, 0.2099, 0.211, 0.2091, 0.2107, 0.2084, 0.2106, 0.2078, 0.2104, 0.2073, 0.2102, 0.2071, 0.2101, 0.2069, 0.21, 0.2069, 0.21, 0.2069, 0.21, 0.2069, 0.21, 0.207, 0.21, 0.2072, 0.2101, 0.2074, 0.2102]): _vg.add([_i], _w, 'REPLACE')
_vg = ob_cube.vertex_groups.new(name='Head')
for _i, _w in zip([0, 1, 2, 3, 4, 5, 6, 7, 8, 9, 10, 11, 12, 13, 14, 15, 16, 17, 18, 19, 20, 21, 22, 23, 24, 25, 26, 27, 28, 29, 30, 31, 32, 33, 34, 35, 36, 37, 38, 39, 40, 41, 42, 43, 44, 45, 46, 47, 48, 49, 50, 51, 53, 54, 55, 56, 57, 58, 59, 60, 285, 286, 287, 288, 289, 290, 291, 292, 293, 294, 295, 296, 297, 298, 299, 300, 301, 302, 308, 312, 353, 354, 355, 356, 357, 358, 359, 360, 361, 362, 363, 364, 365, 366, 367, 368, 369, 370, 371, 372, 373, 374, 375, 376, 377, 378, 379, 380, 381, 382, 383, 384, 385, 386, 387, 388, 389, 390, 391, 392, 393, 394, 395, 396, 397, 398, 399, 400, 401, 402, 403, 404, 405, 406, 407, 408, 409, 410, 411, 412, 413, 414, 415, 416], [1.0, 1.0, 1.0, 1.0, 1.0, 1.0, 1.0, 1.0, 1.0, 1.0, 1.0, 1.0, 1.0, 1.0, 1.0, 1.0, 1.0, 1.0, 1.0, 1.0, 1.0, 1.0, 1.0, 1.0, 1.0, 1.0, 1.0, 1.0, 1.0, 1.0, 1.0, 1.0, 1.0, 1.0, 1.0, 1.0, 1.0, 1.0, 1.0, 1.0, 1.0, 1.0, 1.0, 1.0, 1.0, 1.0, 1.0, 1.0, 1.0, 1.0, 1.0, 1.0, 0.06509, 0.005284, 0.04939, 0.04326, 0.06167, 0.03637, 0.03568, 0.001575, 0.1041, 0.07558, 0.05804, 0.07075, 0.1022, 0.06546, 0.1055, 0.07251, 0.3764, 0.5026, 0.0968, 0.1427, 0.3603, 0.1504, 0.7602, 0.5014, 0.01162, 0.005952, 0.02026, 0.01945, 0.04183, 0.04369, 0.04193, 0.04373, 0.04206, 0.04379, 0.04227, 0.04386, 0.04252, 0.04395, 0.04285, 0.04405, 0.04324, 0.04417, 0.04373, 0.04429, 0.04433, 0.04442, 0.04505, 0.04455, 0.04584, 0.04467, 0.04675, 0.04479, 0.04774, 0.04488, 0.04884, 0.04495, 0.04903, 0.04498, 0.04938, 0.04497, 0.04816, 0.04492, 0.04711, 0.04483, 0.04615, 0.04473, 0.04535, 0.04461, 0.04463, 0.04448, 0.04403, 0.04435, 0.04349, 0.04423, 0.04306, 0.04411, 0.04272, 0.04401, 0.04245, 0.04391, 0.04223, 0.04383, 0.04207, 0.04376, 0.04195, 0.04372, 0.04187, 0.04368, 0.04182, 0.04367, 0.0418, 0.04367]): _vg.add([_i], _w, 'REPLACE')
_vg = ob_cube.vertex_groups.new(name='Shoulder.L')
for _i, _w in zip([55, 56, 57, 58, 59, 60, 63, 65, 66, 68, 81, 82, 83, 84, 87, 88, 107, 109, 110, 111, 287, 288, 289, 290, 291, 292, 295, 296, 297, 298, 299, 300, 301, 302, 303, 304, 305, 306, 308, 311, 319, 322, 323, 341, 342, 347, 351, 352, 353, 354, 355, 356, 357, 358, 359, 360, 361, 362, 363, 364, 365, 366, 367, 368, 369, 370, 371, 372, 373, 374, 375, 376, 377, 378, 379, 380, 381, 382, 383, 384, 385, 386, 387, 388, 389, 390, 391, 392, 393, 394, 395, 396, 397, 398, 399, 400, 401, 402, 403, 404, 405, 406, 407, 408, 409, 410, 411, 412, 413, 414, 415, 416, 417, 418, 419, 420, 421, 422, 423, 424, 425, 426, 427, 428, 429, 430, 431, 432, 433, 434, 435, 436, 437, 438, 439, 440, 441, 442, 443, 444, 445, 446, 447, 448, 449, 450, 451, 452, 453, 454, 455, 456, 457, 458, 459, 460, 461, 462, 463, 464, 465, 466, 467, 468, 469, 470, 471, 472, 473, 474, 475, 476, 477, 478, 479, 480], [0.1816, 0.05538, 0.5074, 0.3582, 0.06866, 0.8393, 0.01056, 0.04435, 0.08966, 0.01057, 0.1201, 0.4373, 0.427, 0.3863, 0.02129, 0.0008102, 0.06043, 0.06136, 0.0716, 0.01244, 0.1834, 0.06742, 0.5846, 0.3951, 0.06568, 0.8063, 0.1973, 0.08973, 0.3949, 0.3531, 0.04461, 0.4005, 0.3095, 0.3568, 0.2452, 0.7936, 0.4391, 0.1969, 0.02652, 0.001919, 0.0599, 0.0001186, 0.0009293, 0.0, 0.0, 0.0, 0.0, 0.0, 0.2804, 0.0001685, 0.2799, 0.0009252, 0.2795, 0.0006736, 0.2793, 0.000118, 0.2751, 8.618e-05, 0.2795, 3.676e-05, 0.2653, 8.837e-05, 0.2804, 2.11e-05, 0.2519, 0.0, 0.2826, 0.0001364, 0.2437, 2.82e-06, 0.2856, 1.2e-06, 0.2489, 8.539e-05, 0.2896, 0.0002177, 0.292, 1.798e-05, 0.2937, 0.0, 0.2959, 0.0, 0.2973, 0.0, 0.2982, 1.031e-08, 0.2981, 1.61e-05, 0.2688, 1.525e-05, 0.2963, 1.693e-05, 0.2794, 1.77e-06, 0.2921, 1.074e-05, 0.2866, 0.000577, 0.2882, 0.0003782, 0.2865, 5.975e-06, 0.2852, 3.299e-05, 0.284, 1.791e-05, 0.2829, 0.0003086, 0.2819, 0.0007961, 0.2811, 0.0002632, 0.2242, 0.0001025, 0.2238, 0.0001035, 0.2235, 5.97e-05, 0.2233, 1.687e-05, 0.1896, 4.294e-05, 0.2233, 0.0009731, 0.1937, 0.0003069, 0.2239, 0.0005968, 0.2058, 0.00244, 0.2254, 0.002113, 0.2186, 0.001622, 0.2278, 0.002482, 0.2229, 0.005279, 0.2308, 0.004794, 0.222, 0.001588, 0.2347, 0.0006235, 0.2128, 0.0008086, 0.2368, 0.000404, 0.208, 0.0001555, 0.2369, 7.901e-06, 0.2138, 0.0001413, 0.2348, 0.001741, 0.2234, 0.004126, 0.2315, 0.001329, 0.2199, 0.000552, 0.2292, 0.0007927, 0.2056, 0.0003281, 0.2274, 1.369e-06, 0.1951, 1.722e-05, 0.2259, 0.0, 0.2252, 1.191e-07, 0.2246, 3.139e-05]): _vg.add([_i], _w, 'REPLACE')
_vg = ob_cube.vertex_groups.new(name='UpperArm.L')
for _i, _w in zip([55, 56, 57, 58, 60, 65, 66, 68, 81, 82, 83, 84, 88, 90, 93, 107, 108, 109, 110, 111, 112, 287, 288, 289, 290, 292, 295, 296, 297, 298, 300, 301, 302, 303, 304, 305, 306, 319, 342, 348, 351, 353, 354, 355, 356, 357, 358, 359, 360, 361, 362, 363, 364, 365, 366, 367, 368, 369, 370, 371, 372, 373, 374, 375, 376, 377, 378, 379, 380, 381, 382, 383, 384, 385, 386, 387, 388, 389, 390, 391, 392, 393, 394, 395, 396, 397, 398, 399, 400, 401, 402, 403, 404, 405, 406, 407, 408, 409, 410, 411, 412, 413, 414, 415, 416, 417, 418, 419, 420, 421, 422, 423, 424, 425, 426, 427, 428, 429, 430, 431, 432, 433, 434, 435, 436, 437, 438, 439, 440, 441, 442, 443, 444, 445, 446, 447, 448, 449, 450, 451, 452, 453, 454, 455, 456, 457, 458, 459, 460, 461, 462, 463, 464, 465, 466, 467, 468, 469, 470, 471, 472, 473, 474, 475, 476, 477, 478, 479, 480, 526, 529], [0.1207, 0.02142, 0.329, 0.3493, 0.05255, 0.02733, 0.03468, 0.02152, 0.05887, 0.1872, 0.3605, 0.4738, 0.02246, 0.03566, 0.05548, 0.061, 0.4509, 0.4714, 0.5032, 0.7342, 0.1196, 0.1175, 0.03641, 0.2204, 0.2722, 0.02164, 0.1243, 0.05656, 0.1379, 0.209, 0.02936, 0.5362, 0.3998, 0.5983, 0.08442, 0.2475, 0.6701, 0.008333, 0.0, 0.0, 0.0, 0.1764, 0.00194, 0.1751, 0.002438, 0.1739, 0.006612, 0.1729, 0.01337, 0.172, 0.02182, 0.1712, 0.003879, 0.1705, 0.0002379, 0.17, 0.002496, 0.1697, 0.00519, 0.1695, 0.005581, 0.1694, 0.002698, 0.1695, 0.0002743, 0.1696, 8.865e-05, 0.1698, 0.0008949, 0.1702, 0.0005241, 0.1707, 0.001961, 0.1715, 2.903e-06, 0.1725, 1.22e-05, 0.1736, 0.001523, 0.175, 5.199e-05, 0.1765, 0.005981, 0.1782, 0.02154, 0.18, 0.0006325, 0.1821, 0.0005098, 0.1834, 0.0008413, 0.1839, 0.02371, 0.184, 0.02872, 0.1835, 0.00905, 0.1826, 0.0001828, 0.1811, 0.004033, 0.1794, 0.009486, 0.1778, 0.000659, 0.1835, 0.0002571, 0.1825, 0.001889, 0.1815, 0.0002057, 0.1807, 0.0, 0.1799, 0.00447, 0.1793, 0.001076, 0.1788, 0.000342, 0.1784, 0.001784, 0.1783, 0.005237, 0.1783, 0.006527, 0.1784, 0.001705, 0.1787, 0.0002164, 0.179, 0.01041, 0.1795, 0.001401, 0.1801, 0.0001013, 0.1808, 0.001917, 0.1817, 0.004266, 0.1827, 4.089e-05, 0.1838, 0.001289, 0.1851, 0.000257, 0.1865, 0.0002651, 0.1881, 0.003337, 0.1898, 0.01949, 0.191, 0.02414, 0.1913, 0.0112, 0.1912, 0.01096, 0.1907, 0.008574, 0.1898, 0.003159, 0.1887, 5.375e-05, 0.1873, 0.0007074, 0.1859, 0.0001721, 0.1846, 0.0005611, 0.03107, 0.05193]): _vg.add([_i], _w, 'REPLACE')
_vg = ob_cube.vertex_groups.new(name='LowerArm.L')
for _i, _w in zip([57, 58, 60, 82, 83, 89, 90, 91, 94, 107, 108, 109, 110, 111, 112, 289, 290, 298, 301, 302, 303, 304, 305, 306, 525, 526, 527, 530], [0.05543, 0.06629, 0.00832, 0.05264, 0.00595, 0.005695, 0.02589, 0.05004, 0.03439, 0.82, 0.475, 0.4125, 0.3521, 0.1443, 0.7966, 0.02503, 0.05113, 0.02845, 0.08782, 0.08999, 0.03456, 0.08063, 0.08235, 0.07467, 0.006116, 0.0222, 0.03798, 0.02191]): _vg.add([_i], _w, 'REPLACE')
_vg = ob_cube.vertex_groups.new(name='Hand.L')
for _i, _w in zip([89, 90, 91, 92, 93, 94, 107, 108, 109, 110, 111, 112, 525, 526, 527, 528, 529, 530, 537, 538, 539, 540, 541, 542], [0.9537, 0.9131, 0.9441, 0.9593, 0.9167, 0.9473, 0.05493, 0.0434, 0.009606, 0.02788, 0.07704, 0.05646, 0.953, 0.9176, 0.9508, 0.965, 0.9217, 0.9549, 0.9925, 0.9809, 0.9887, 0.9929, 0.9832, 0.9899]): _vg.add([_i], _w, 'REPLACE')
_vg = ob_cube.vertex_groups.new(name='Shoulder.R')
for _i, _w in zip([53, 54, 55, 56, 58, 59, 61, 63, 64, 81, 82, 85, 86, 87, 88, 101, 103, 104, 106, 285, 286, 287, 288, 290, 291, 293, 294, 295, 296, 297, 298, 299, 302, 305, 307, 308, 309, 310, 311, 312, 316, 318, 337, 338, 339, 340, 341, 342, 343, 344, 345, 346, 347, 348, 349, 350, 351, 352, 353, 354, 355, 356, 357, 358, 359, 360, 361, 362, 363, 364, 365, 366, 367, 368, 369, 370, 371, 372, 373, 374, 375, 376, 377, 378, 379, 380, 381, 382, 383, 384, 385, 386, 387, 388, 389, 390, 391, 392, 393, 394, 395, 396, 397, 398, 399, 400, 401, 402, 403, 404, 405, 406, 407, 408, 409, 410, 411, 412, 413, 414, 415, 416, 418, 420, 422, 424, 426, 428, 430, 432, 434, 436, 438, 440, 442, 444, 446, 448, 450, 452, 454, 456, 458, 460, 462, 464, 466, 468, 470, 472, 474, 476, 478, 480], [0.5274, 0.8384, 0.2353, 0.5227, 0.05963, 0.05784, 0.04595, 0.003974, 0.1047, 0.1427, 0.03123, 0.4236, 0.3649, 0.464, 0.0, 0.07072, 0.05963, 0.06481, 0.004231, 0.6016, 0.8093, 0.235, 0.5057, 0.07796, 0.05878, 0.4047, 0.3867, 0.257, 0.4278, 0.009228, 0.1002, 0.04174, 0.02362, 0.007694, 0.1964, 0.5118, 0.2598, 0.791, 0.46, 0.3437, 0.001998, 0.06939, 0.0, 0.0149, 0.2526, 0.8139, 5.41e-05, 6.303e-06, 0.09505, 0.1969, 0.3037, 0.6269, 0.214, 0.1704, 2.208e-08, 0.01453, 8.358e-06, 0.0001093, 0.04172, 7.743e-07, 0.04175, 2.358e-08, 0.04201, 2.536e-06, 0.04227, 1.779e-07, 0.04252, 4e-05, 0.04285, 4.122e-05, 0.04324, 0.0001544, 0.04373, 0.0002773, 0.04433, 0.000537, 0.04505, 0.0002337, 0.04584, 4.082e-05, 0.04675, 2.344e-05, 0.04774, 0.0001417, 0.04884, 4.249e-06, 0.04903, 4.803e-08, 0.04938, 8.998e-07, 0.04816, 2.466e-05, 0.04711, 2.087e-06, 0.04615, 0.0002877, 0.04535, 0.003176, 0.04463, 0.008953, 0.04403, 0.01764, 0.04349, 0.02193, 0.04306, 0.009552, 0.04272, 0.002283, 0.04245, 0.0005611, 0.04223, 6.56e-05, 0.04207, 0.0, 0.04195, 3.709e-05, 0.04187, 8.403e-05, 0.04182, 8.55e-05, 0.04178, 3.232e-05, 0.0, 0.0, 0.0, 0.0, 0.0, 0.0, 0.0, 0.0, 0.0, 0.0, 0.0, 0.0, 0.0, 0.0, 0.0, 0.0, 0.0, 0.0, 0.0, 0.0, 0.0, 0.0, 0.0, 0.0, 0.0, 0.0, 0.0, 0.0, 0.0, 0.0, 0.0, 0.0]): _vg.add([_i], _w, 'REPLACE')
_vg = ob_cube.vertex_groups.new(name='UpperArm.R')
for _i, _w in zip([53, 54, 55, 56, 61, 62, 64, 81, 85, 86, 87, 88, 95, 96, 97, 98, 99, 100, 101, 102, 103, 104, 105, 106, 285, 286, 287, 288, 293, 294, 295, 296, 298, 307, 308, 309, 310, 311, 312, 318, 531, 532, 533, 534, 535, 536], [0.3078, 0.07711, 0.06382, 0.1474, 0.02189, 0.01051, 0.02541, 0.03382, 0.3473, 0.4968, 0.1383, 0.00924, 0.02894, 0.06313, 0.06777, 0.06801, 0.04398, 0.05975, 0.8217, 0.8679, 0.459, 0.461, 0.5089, 0.5005, 0.1983, 0.03616, 0.06296, 0.131, 0.1072, 0.02297, 0.06796, 0.1116, 0.003054, 0.7265, 0.1936, 0.5498, 0.1563, 0.2028, 0.5048, 0.002124, 0.03016, 0.0601, 0.06478, 0.0644, 0.04224, 0.05669]): _vg.add([_i], _w, 'REPLACE')
_vg = ob_cube.vertex_groups.new(name='LowerArm.R')
for _i, _w in zip([53, 55, 56, 85, 87, 97, 99, 100, 101, 102, 103, 104, 105, 106, 285, 287, 288, 295, 296, 308, 309, 311, 312, 533, 535, 536], [0.04973, 0.005218, 0.07201, 0.03396, 0.05834, 0.05196, 0.002261, 0.04373, 0.03546, 0.03339, 0.4141, 0.4151, 0.4072, 0.4148, 0.01832, 0.003488, 0.05457, 0.004363, 0.03308, 0.09865, 0.07066, 0.08996, 0.07625, 0.0492, 0.0006918, 0.03838]): _vg.add([_i], _w, 'REPLACE')
_vg = ob_cube.vertex_groups.new(name='Hand.R')
for _i, _w in zip([95, 96, 97, 98, 99, 100, 101, 102, 103, 104, 105, 106, 531, 532, 533, 534, 535, 536, 543, 544, 545, 546, 547, 548], [0.9387, 0.9253, 0.8731, 0.9264, 0.9256, 0.8854, 0.06046, 0.06014, 0.02656, 0.02456, 0.05478, 0.05126, 0.9375, 0.929, 0.8788, 0.9303, 0.9269, 0.8917, 0.9883, 0.9838, 0.9675, 0.9846, 0.9857, 0.9705]): _vg.add([_i], _w, 'REPLACE')
_vg = ob_cube.vertex_groups.new(name='UpperLeg.L')
for _i, _w in zip([52, 55, 63, 64, 65, 66, 67, 68, 69, 70, 71, 72, 73, 74, 81, 82, 83, 84, 123, 124, 127, 128, 129, 130, 131, 132, 287, 303, 305, 314, 315, 317, 318, 319, 320, 321, 322, 323, 324, 325, 326, 327, 328, 329, 330, 335, 481, 482, 483, 484, 485, 486, 493, 494, 497, 499, 500, 509, 512], [0.0723, 0.02108, 0.272, 0.06397, 0.8536, 0.6177, 0.08916, 0.847, 0.3115, 0.1339, 0.02964, 0.02443, 0.1802, 0.07028, 0.09131, 0.1158, 0.1341, 0.05008, 0.02399, 0.0553, 0.6078, 0.5293, 0.4764, 0.5341, 0.5327, 0.6639, 0.005929, 0.07085, 0.08186, 0.2004, 0.04977, 0.1796, 0.05718, 0.6575, 0.5164, 0.8785, 0.8705, 0.4068, 0.164, 0.3698, 0.3825, 0.6274, 0.3879, 0.3513, 0.323, 0.0274, 0.1128, 0.1691, 0.09393, 0.0598, 0.2494, 0.1129, 0.05721, 0.05573, 0.1185, 0.0004107, 0.1569, 0.06649, 0.08599]): _vg.add([_i], _w, 'REPLACE')
_vg = ob_cube.vertex_groups.new(name='LowerLeg.L')
for _i, _w in zip([52, 63, 66, 69, 70, 71, 72, 73, 74, 127, 128, 129, 130, 131, 132, 314, 319, 320, 321, 322, 323, 324, 325, 326, 327, 328, 329, 330, 481, 482, 483, 484, 485, 486, 493, 494, 497, 498, 499, 500, 505, 506, 509, 511, 512, 518, 522], [0.4745, 0.04215, 0.05269, 0.02863, 0.4655, 0.3214, 0.4029, 0.4366, 0.4511, 0.322, 0.3272, 0.3089, 0.3185, 0.3649, 0.2974, 0.0166, 0.07869, 0.06374, 0.0124, 0.04836, 0.0763, 0.04956, 0.5333, 0.4177, 0.2804, 0.455, 0.5035, 0.6228, 0.4802, 0.4632, 0.5363, 0.5855, 0.4127, 0.4653, 0.4712, 0.4521, 0.4672, 0.104, 0.2706, 0.4435, 0.4489, 0.4483, 0.4699, 0.09232, 0.4616, 0.05366, 0.02426]): _vg.add([_i], _w, 'REPLACE')
_vg = ob_cube.vertex_groups.new(name='Foot.L')
for _i, _w in zip([52, 70, 71, 72, 73, 74, 127, 128, 129, 130, 325, 326, 327, 328, 329, 330, 481, 482, 483, 484, 485, 486, 493, 494, 497, 498, 499, 500, 505, 506, 509, 510, 511, 512, 517, 518, 521, 522], [0.448, 0.3839, 0.6356, 0.5581, 0.3571, 0.4666, 0.04847, 0.07107, 0.07021, 0.05292, 0.08045, 0.09838, 0.04622, 0.1035, 0.08422, 0.03928, 0.3995, 0.3467, 0.3629, 0.3523, 0.3016, 0.4025, 0.4674, 0.4828, 0.3995, 0.8822, 0.7029, 0.3769, 0.5273, 0.5279, 0.455, 0.9744, 0.9006, 0.4403, 0.9898, 0.9413, 0.9969, 0.9596]): _vg.add([_i], _w, 'REPLACE')
_vg = ob_cube.vertex_groups.new(name='UpperLeg.R')
for _i, _w in zip([55, 56, 61, 62, 63, 64, 66, 67, 69, 75, 76, 77, 78, 79, 80, 81, 85, 86, 87, 121, 122, 123, 124, 125, 126, 129, 130, 287, 307, 309, 311, 313, 314, 315, 316, 317, 318, 319, 320, 323, 324, 326, 331, 332, 333, 334, 335, 336, 487, 488, 489, 490, 491, 492, 495, 496, 502, 503, 514, 515], [0.01184, 0.004987, 0.853, 0.8632, 0.2743, 0.6011, 0.05882, 0.08309, 0.3186, 0.06756, 0.01785, 0.1502, 0.121, 0.03167, 0.07079, 0.08119, 0.133, 0.05201, 0.1226, 0.5969, 0.6684, 0.5456, 0.4665, 0.5268, 0.5328, 0.05668, 0.02394, 0.0004316, 0.001188, 0.07421, 0.08858, 0.886, 0.4056, 0.1671, 0.8688, 0.522, 0.647, 0.05444, 0.1845, 0.202, 0.04321, 0.02841, 0.3585, 0.3552, 0.3837, 0.333, 0.3663, 0.6274, 0.1068, 0.05681, 0.1868, 0.1544, 0.1002, 0.1129, 0.05526, 0.0532, 0.1308, 0.1067, 0.06816, 0.05916]): _vg.add([_i], _w, 'REPLACE')
_vg = ob_cube.vertex_groups.new(name='LowerLeg.R')
for _i, _w in zip([61, 63, 64, 69, 75, 76, 77, 78, 79, 80, 121, 122, 123, 124, 125, 126, 313, 314, 315, 316, 317, 318, 323, 331, 332, 333, 334, 335, 336, 487, 488, 489, 490, 491, 492, 495, 496, 501, 502, 503, 504, 507, 508, 513, 514, 515, 516, 519, 523], [0.0006156, 0.0452, 0.05421, 0.02681, 0.4745, 0.4082, 0.4555, 0.4725, 0.3199, 0.4569, 0.3297, 0.2939, 0.3105, 0.3157, 0.3274, 0.3601, 0.00983, 0.0781, 0.05015, 0.05044, 0.06194, 0.08015, 0.01836, 0.5437, 0.4991, 0.4568, 0.6122, 0.4265, 0.2779, 0.4902, 0.5781, 0.4514, 0.4697, 0.5253, 0.4527, 0.4569, 0.4716, 0.2712, 0.4599, 0.4737, 0.1026, 0.4504, 0.4503, 0.09723, 0.4718, 0.4744, 0.001526, 0.05541, 0.01233]): _vg.add([_i], _w, 'REPLACE')
_vg = ob_cube.vertex_groups.new(name='Foot.R')
for _i, _w in zip([75, 76, 77, 78, 79, 80, 121, 123, 124, 125, 331, 332, 333, 334, 335, 336, 487, 488, 489, 490, 491, 492, 495, 496, 501, 502, 503, 504, 507, 508, 513, 514, 515, 516, 519, 520, 523, 524], [0.4526, 0.5564, 0.3657, 0.3881, 0.6357, 0.4603, 0.04898, 0.05428, 0.07522, 0.07247, 0.07995, 0.08672, 0.1051, 0.04048, 0.1061, 0.0485, 0.3953, 0.3632, 0.3222, 0.3527, 0.3666, 0.4149, 0.4784, 0.4708, 0.705, 0.3846, 0.4033, 0.8834, 0.5275, 0.5273, 0.8959, 0.4477, 0.457, 0.9722, 0.9397, 0.9891, 0.9664, 0.9952]): _vg.add([_i], _w, 'REPLACE')
_m = ob_cube.modifiers.new('Armature', 'ARMATURE')
_m.object = ob_armature
ob_armature.location = (0.0, 0.0, 0.0)
ob_armature.show_in_front = True

# ---- collection membership
col_collection.objects.link(ob_cube)
col_collection.objects.link(ob_armature)

# ---- scene / render settings (as saved in the file)
scene.frame_start = 1; scene.frame_end = 22; scene.frame_set(1)
scene.render.engine = 'BLENDER_EEVEE_NEXT'
scene.cycles.sampling_pattern = 'TABULATED_SOBOL'
scene.cycles.use_light_tree = False
scene.view_settings.view_transform = 'Filmic'
bpy.context.view_layer.update()

# ---- added for rendering (the .blend has no active camera and no usable light): camera, sun
cam_auto = bpy.data.cameras.new('AutoCamera')
cam_auto.lens = 50.0
cam_auto.sensor_width = 36.0
cam_auto.clip_end = 1000.0
ob_auto_camera = bpy.data.objects.new('AutoCamera', cam_auto)
scene.collection.objects.link(ob_auto_camera)
ob_auto_camera.location = (9.13555, -10.7284, 11.0905)
ob_auto_camera.rotation_euler = (1.09748, -7.21219e-08, 0.694738)
scene.camera = ob_auto_camera
light_auto_sun = bpy.data.lights.new('AutoSun', 'SUN')
light_auto_sun.energy = 3.0
light_auto_sun.angle = 0.0523599
ob_auto_sun = bpy.data.objects.new('AutoSun', light_auto_sun)
scene.collection.objects.link(ob_auto_sun)
ob_auto_sun.rotation_euler = (0.872665, 0.174533, 0.523599)
bpy.context.view_layer.update()
